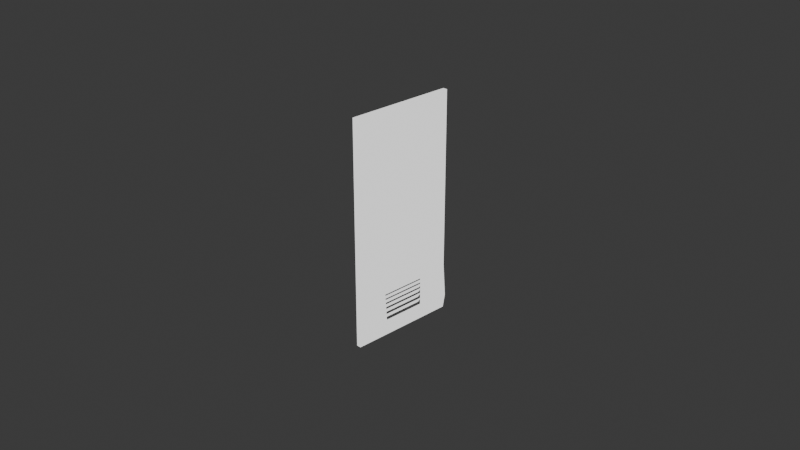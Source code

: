 # Source: untitled.blend  (saved by Blender 4.3.34; exported with 4.5.12 LTS)
import bpy
from mathutils import Matrix  # noqa: F401  (used for matrix-valued properties, if any)

bpy.ops.wm.read_factory_settings(use_empty=True)
scene = bpy.context.scene
scene.name = 'Scene'

# ---- collections
col_collection = bpy.data.collections.new('Collection'); scene.collection.children.link(col_collection)
col_doors = bpy.data.collections.new('Doors'); scene.collection.children.link(col_doors)

# ---- materials (node trees are filled in below, after node groups)
mat_door_light = bpy.data.materials.new('Door light')
mat_door_light.alpha_threshold = 0.0
mat_door_light.roughness = 0.5
mat_door_light.line_color = (0.0, 0.0, 0.0, 1.0)

# ---- material node trees
mat_door_light.use_nodes = True; mat_door_light.node_tree.nodes.clear()
_N = mat_door_light.node_tree.nodes; _L = mat_door_light.node_tree.links
n0 = _N.new('ShaderNodeOutputMaterial'); n0.name = 'Material Output'; n0.location = (300, 300)
n1 = _N.new('ShaderNodeEmission'); n1.name = 'Emission'; n1.location = (10, 300)
_L.new(n1.outputs[0], n0.inputs[0])
n0.is_active_output = True

# ---- world
world_world = bpy.data.worlds.new('World'); scene.world = world_world
world_world.use_nodes = True; world_world.node_tree.nodes.clear()
_N = world_world.node_tree.nodes; _L = world_world.node_tree.links
n0 = _N.new('ShaderNodeOutputWorld'); n0.name = 'World Output'; n0.location = (300, 300)
n1 = _N.new('ShaderNodeBackground'); n1.name = 'Background'; n1.location = (10, 300)
n1.inputs[0].default_value = (0.05088, 0.05088, 0.05088, 1.0)
_L.new(n1.outputs[0], n0.inputs[0])
n0.is_active_output = True
world_world.color = (0.05088, 0.05088, 0.05088)
world_world.sun_shadow_jitter_overblur = 0.0

# ---- cameras
cam_camera = bpy.data.cameras.new('Camera')
cam_camera.clip_end = 100.0
cam_camera.ortho_scale = 7.314

# ---- meshes
me_cube = bpy.data.meshes.new('Cube')
me_cube.from_pydata([(2.233, 1.0, 1.0), (2.233, 1.0, -1.0), (2.233, -1.0, 1.0), (2.233, -1.0, -1.0), (0.2335, 1.0, 1.0), (0.2335, 1.0, -1.0), (0.2335, -1.0, 1.0), (0.2335, -1.0, -1.0), (0.2335, 0.0, -1.0), (2.233, 0.0, 1.0), (0.2335, 0.0, 1.0), (2.233, 0.0, -1.0), (2.233, 0.0, 1.0), (0.2335, -0.5075, -1.0), (2.233, -0.5075, 1.0), (0.2335, -0.5075, 1.0), (2.233, -0.5075, -1.0), (0.2335, 0.5, 1.0), (2.233, 0.5, -1.0), (0.2335, 0.5, -1.0), (2.233, 0.5, 1.0), (3.333, 1.0, -0.8691), (0.2335, -1.0, -0.6691), (3.333, -1.0, -0.8691), (0.2335, 1.0, -0.6691), (3.241, -0.000271, -0.8423), (0.2335, -0.5075, -0.6691), (3.241, -0.4182, -0.8423), (3.241, 0.411, -0.8423), (0.2335, 0.5, -0.6691), (0.2335, -1.0, 0.7279), (2.233, 1.0, 0.7279), (2.233, -1.0, 0.7279), (0.2335, 1.0, 0.7279), (2.233, 0.0, 0.7279), (0.2335, 0.0, 0.7279), (0.2335, -0.5075, 0.7279), (2.233, -0.5075, 0.7279), (2.233, 0.5, 0.7279), (0.2335, 0.5, 0.7279), (2.233, 1.0, 0.7279), (2.233, -1.0, 0.7279), (0.2335, 1.0, 0.7279), (2.233, 0.0, 0.7279), (0.2335, 0.0, 0.7279), (0.2335, -0.5075, 0.7279), (2.233, -0.5075, 0.7279), (2.233, 0.5, 0.7279), (0.2335, 0.5, 0.7279), (0.2335, -1.0, 0.7279), (2.233, 1.0, 0.4259), (2.233, -1.0, 0.4259), (0.2335, 1.0, 0.4259), (2.233, 0.0, 0.4259), (0.2335, 0.0, 0.4259), (0.2335, -0.5075, 0.4259), (2.233, -0.5075, 0.4259), (2.233, 0.5, 0.4259), (0.2335, 0.5, 0.4259), (0.2335, -1.0, 0.4259), (2.233, 1.0, -0.5848), (2.233, -1.0, -0.5848), (0.2335, 1.0, -0.4848), (2.233, 0.0, -0.5848), (0.2335, 0.0, -0.4848), (0.2335, -0.5075, -0.4848), (2.326, -0.4182, -0.6116), (2.326, 0.411, -0.6116), (0.2335, 0.5, -0.4848), (0.2335, -1.0, -0.4848), (2.233, -0.5075, -0.5848), (3.333, -0.5075, -0.8691), (2.233, 0.5, -0.5848), (3.333, 0.5, -0.8691), (3.333, 0.0, -0.8691), (2.326, -0.000271, -0.6116), (1.943, 0.01004, -0.6284), (2.035, -0.4081, -0.6552), (2.035, 0.421, -0.6552), (1.943, -0.4974, -0.6284), (1.943, 0.51, -0.6284), (2.035, 0.009765, -0.6552), (1.606, 0.001791, -0.6743), (1.698, -0.4164, -0.7011), (1.698, 0.4128, -0.7011), (1.606, -0.5057, -0.6743), (1.606, 0.5018, -0.6743), (1.698, 0.00152, -0.7011), (1.262, -0.0009947, -0.7225), (1.354, -0.4192, -0.7493), (1.354, 0.41, -0.7493), (1.262, -0.5085, -0.7225), (1.262, 0.499, -0.7225), (1.354, -0.001266, -0.7493), (0.9043, 0.003795, -0.7744), (0.9966, -0.4144, -0.8012), (0.9966, 0.4148, -0.8012), (0.9043, -0.5037, -0.7744), (0.9043, 0.5038, -0.7744), (0.9966, 0.003524, -0.8012), (1.367, -0.01093, -0.8166), (1.459, -0.4291, -0.8434), (1.459, 0.4, -0.8434), (1.367, -0.5184, -0.8166), (1.367, 0.4891, -0.8166), (1.459, -0.0112, -0.8434), (3.601, 0.7035, 0.2542), (2.315, 0.7016, 0.256), (3.604, 0.7107, 0.2595), (2.317, 0.7087, 0.2613), (3.605, 0.7199, 0.2641), (2.319, 0.7179, 0.2659), (3.606, 0.7307, 0.2677), (2.32, 0.7288, 0.2695), (3.606, 0.7428, 0.2702), (2.319, 0.7409, 0.272), (3.604, 0.7558, 0.2716), (2.318, 0.7538, 0.2734), (3.602, 0.769, 0.2717), (2.316, 0.767, 0.2735), (3.599, 0.782, 0.2706), (2.312, 0.78, 0.2724), (3.595, 0.7943, 0.2683), (2.308, 0.7924, 0.2701), (3.59, 0.8054, 0.2648), (2.304, 0.8035, 0.2666), (3.585, 0.815, 0.2604), (2.299, 0.813, 0.2622), (3.58, 0.8225, 0.2552), (2.293, 0.8205, 0.257), (3.574, 0.8278, 0.2494), (2.288, 0.8258, 0.2512), (3.569, 0.8306, 0.2432), (2.283, 0.8286, 0.245), (3.564, 0.8308, 0.2369), (2.278, 0.8289, 0.2386), (3.56, 0.8285, 0.2306), (2.274, 0.8265, 0.2324), (3.557, 0.8236, 0.2247), (2.27, 0.8217, 0.2265), (3.554, 0.8165, 0.2194), (2.268, 0.8145, 0.2212), (3.552, 0.8073, 0.2148), (2.266, 0.8053, 0.2166), (3.552, 0.7964, 0.2112), (2.265, 0.7945, 0.213), (3.552, 0.7843, 0.2086), (2.266, 0.7823, 0.2104), (3.554, 0.7714, 0.2073), (2.267, 0.7694, 0.2091), (3.556, 0.7582, 0.2072), (2.27, 0.7562, 0.209), (3.559, 0.7451, 0.2083), (2.273, 0.7432, 0.2101), (3.563, 0.7328, 0.2106), (2.277, 0.7309, 0.2124), (3.568, 0.7217, 0.214), (2.282, 0.7198, 0.2158), (3.573, 0.7122, 0.2185), (2.287, 0.7102, 0.2202), (3.578, 0.7046, 0.2237), (2.292, 0.7027, 0.2254), (3.584, 0.6994, 0.2295), (2.297, 0.6974, 0.2313), (3.589, 0.6966, 0.2357), (2.302, 0.6946, 0.2375), (3.594, 0.6963, 0.242), (2.307, 0.6944, 0.2438), (3.598, 0.6987, 0.2483), (2.311, 0.6967, 0.2501), (3.479, 0.7001, -0.0971), (2.193, 0.6982, -0.09531), (3.482, 0.7073, -0.09176), (2.195, 0.7053, -0.08997), (3.483, 0.7165, -0.08719), (2.197, 0.7145, -0.0854), (3.484, 0.7273, -0.08357), (2.198, 0.7254, -0.08178), (3.484, 0.7395, -0.08103), (2.197, 0.7375, -0.07925), (3.482, 0.7524, -0.07968), (2.196, 0.7504, -0.07789), (3.48, 0.7656, -0.07957), (2.193, 0.7636, -0.07778), (3.477, 0.7786, -0.08069), (2.19, 0.7767, -0.0789), (3.472, 0.7909, -0.08301), (2.186, 0.789, -0.08122), (3.468, 0.802, -0.08644), (2.182, 0.8001, -0.08465), (3.463, 0.8116, -0.09084), (2.176, 0.8096, -0.08906), (3.458, 0.8191, -0.09606), (2.171, 0.8171, -0.09427), (3.452, 0.8244, -0.1019), (2.166, 0.8224, -0.1001), (3.447, 0.8272, -0.1081), (2.161, 0.8252, -0.1063), (3.442, 0.8274, -0.1144), (2.156, 0.8255, -0.1126), (3.438, 0.8251, -0.1207), (2.152, 0.8231, -0.1189), (3.435, 0.8202, -0.1266), (2.148, 0.8183, -0.1248), (3.432, 0.8131, -0.1319), (2.146, 0.8111, -0.1301), (3.43, 0.8039, -0.1365), (2.144, 0.8019, -0.1347), (3.43, 0.793, -0.1401), (2.143, 0.7911, -0.1383), (3.43, 0.7809, -0.1426), (2.144, 0.779, -0.1409), (3.431, 0.768, -0.144), (2.145, 0.766, -0.1422), (3.434, 0.7548, -0.1441), (2.148, 0.7528, -0.1423), (3.437, 0.7417, -0.143), (2.151, 0.7398, -0.1412), (3.441, 0.7294, -0.1407), (2.155, 0.7275, -0.1389), (3.446, 0.7183, -0.1372), (2.159, 0.7164, -0.1354), (3.451, 0.7088, -0.1328), (2.165, 0.7068, -0.131), (3.456, 0.7013, -0.1276), (2.17, 0.6993, -0.1258), (3.461, 0.696, -0.1218), (2.175, 0.694, -0.12), (3.467, 0.6932, -0.1156), (2.18, 0.6912, -0.1138), (3.471, 0.6929, -0.1093), (2.185, 0.691, -0.1075), (3.476, 0.6953, -0.103), (2.189, 0.6933, -0.1012), (3.674, 0.7354, 0.2482), (3.674, 0.7354, -0.1153), (3.554, 0.7359, 0.2482), (3.554, 0.7359, -0.1153), (3.438, 0.7373, 0.2482), (3.438, 0.7373, -0.1153), (3.332, 0.7397, 0.2482), (3.332, 0.7397, -0.1153), (3.239, 0.7429, 0.2482), (3.239, 0.7429, -0.1153), (3.162, 0.7468, 0.2482), (3.162, 0.7468, -0.1153), (3.105, 0.7512, 0.2482), (3.105, 0.7512, -0.1153), (3.07, 0.756, 0.2482), (3.07, 0.756, -0.1153), (3.058, 0.761, 0.2482), (3.058, 0.761, -0.1153), (3.07, 0.766, 0.2482), (3.07, 0.766, -0.1153), (3.105, 0.7708, 0.2482), (3.105, 0.7708, -0.1153), (3.162, 0.7753, 0.2482), (3.162, 0.7753, -0.1153), (3.239, 0.7792, 0.2482), (3.239, 0.7792, -0.1153), (3.332, 0.7824, 0.2482), (3.332, 0.7824, -0.1153), (3.438, 0.7847, 0.2482), (3.438, 0.7847, -0.1153), (3.554, 0.7862, 0.2482), (3.554, 0.7862, -0.1153), (3.674, 0.7867, 0.2482), (3.674, 0.7867, -0.1153), (3.794, 0.7862, 0.2482), (3.794, 0.7862, -0.1153), (3.91, 0.7847, 0.2482), (3.91, 0.7847, -0.1153), (4.016, 0.7824, 0.2482), (4.016, 0.7824, -0.1153), (4.109, 0.7792, 0.2482), (4.109, 0.7792, -0.1153), (4.186, 0.7753, 0.2482), (4.186, 0.7753, -0.1153), (4.243, 0.7708, 0.2482), (4.243, 0.7708, -0.1153), (4.278, 0.766, 0.2482), (4.278, 0.766, -0.1153), (4.29, 0.761, 0.2482), (4.29, 0.761, -0.1153), (4.278, 0.756, 0.2482), (4.278, 0.756, -0.1153), (4.243, 0.7512, 0.2482), (4.243, 0.7512, -0.1153), (2.881, 0.7468, 0.2482), (2.881, 0.7468, -0.1153), (2.804, 0.7429, 0.2482), (2.804, 0.7429, -0.1153), (4.016, 0.7397, 0.2482), (4.016, 0.7397, -0.1153), (3.91, 0.7373, 0.2482), (3.91, 0.7373, -0.1153), (3.794, 0.7359, 0.2482), (3.794, 0.7359, -0.1153)], [], [(14, 15, 6, 2), (32, 2, 6, 30), (39, 17, 4, 33), (13, 16, 3, 7), (37, 14, 2, 32), (33, 4, 0, 31), (38, 20, 9, 34), (19, 18, 11, 8), (36, 15, 10, 35), (20, 17, 10, 9), (30, 6, 15, 36), (34, 9, 14, 37), (8, 11, 16, 13), (9, 10, 15, 14), (0, 4, 17, 20), (5, 1, 18, 19), (31, 0, 20, 38), (35, 10, 17, 39), (1, 21, 73, 18), (11, 74, 71, 16), (7, 22, 26, 13), (18, 73, 74, 11), (5, 24, 21, 1), (16, 71, 23, 3), (19, 29, 24, 5), (3, 23, 22, 7), (44, 35, 39, 48), (40, 31, 38, 47), (43, 34, 37, 46), (49, 30, 36, 45), (45, 36, 35, 44), (47, 38, 34, 43), (42, 33, 31, 40), (46, 37, 32, 41), (48, 39, 33, 42), (41, 32, 30, 49), (51, 41, 49, 59), (58, 48, 42, 52), (56, 46, 41, 51), (52, 42, 40, 50), (59, 49, 45, 55), (50, 40, 47, 57), (64, 54, 58, 68), (60, 50, 57, 72), (63, 53, 56, 70), (69, 59, 55, 65), (65, 55, 54, 64), (72, 57, 53, 63), (62, 52, 50, 60), (70, 56, 51, 61), (68, 58, 52, 62), (61, 51, 59, 69), (23, 61, 69, 22), (29, 68, 62, 24), (71, 70, 61, 23), (24, 62, 60, 21), (22, 69, 65, 26), (21, 60, 72, 73), (27, 66, 70, 71), (67, 28, 73, 72), (25, 27, 71, 74), (28, 25, 74, 73), (75, 67, 72, 63), (66, 75, 63, 70), (81, 78, 80, 76), (77, 81, 76, 79), (87, 84, 86, 82), (83, 87, 82, 85), (93, 90, 92, 88), (89, 93, 88, 91), (99, 96, 98, 94), (95, 99, 94, 97), (105, 102, 104, 100), (101, 105, 100, 103), (106, 107, 109, 108), (108, 109, 111, 110), (110, 111, 113, 112), (112, 113, 115, 114), (114, 115, 117, 116), (116, 117, 119, 118), (118, 119, 121, 120), (120, 121, 123, 122), (122, 123, 125, 124), (124, 125, 127, 126), (126, 127, 129, 128), (128, 129, 131, 130), (130, 131, 133, 132), (132, 133, 135, 134), (134, 135, 137, 136), (136, 137, 139, 138), (138, 139, 141, 140), (140, 141, 143, 142), (142, 143, 145, 144), (144, 145, 147, 146), (146, 147, 149, 148), (148, 149, 151, 150), (150, 151, 153, 152), (152, 153, 155, 154), (154, 155, 157, 156), (156, 157, 159, 158), (158, 159, 161, 160), (160, 161, 163, 162), (162, 163, 165, 164), (164, 165, 167, 166), (109, 107, 169, 167, 165, 163, 161, 159, 157, 155, 153, 151, 149, 147, 145, 143, 141, 139, 137, 135, 133, 131, 129, 127, 125, 123, 121, 119, 117, 115, 113, 111), (166, 167, 169, 168), (168, 169, 107, 106), (106, 108, 110, 112, 114, 116, 118, 120, 122, 124, 126, 128, 130, 132, 134, 136, 138, 140, 142, 144, 146, 148, 150, 152, 154, 156, 158, 160, 162, 164, 166, 168), (170, 171, 173, 172), (172, 173, 175, 174), (174, 175, 177, 176), (176, 177, 179, 178), (178, 179, 181, 180), (180, 181, 183, 182), (182, 183, 185, 184), (184, 185, 187, 186), (186, 187, 189, 188), (188, 189, 191, 190), (190, 191, 193, 192), (192, 193, 195, 194), (194, 195, 197, 196), (196, 197, 199, 198), (198, 199, 201, 200), (200, 201, 203, 202), (202, 203, 205, 204), (204, 205, 207, 206), (206, 207, 209, 208), (208, 209, 211, 210), (210, 211, 213, 212), (212, 213, 215, 214), (214, 215, 217, 216), (216, 217, 219, 218), (218, 219, 221, 220), (220, 221, 223, 222), (222, 223, 225, 224), (224, 225, 227, 226), (226, 227, 229, 228), (228, 229, 231, 230), (173, 171, 233, 231, 229, 227, 225, 223, 221, 219, 217, 215, 213, 211, 209, 207, 205, 203, 201, 199, 197, 195, 193, 191, 189, 187, 185, 183, 181, 179, 177, 175), (230, 231, 233, 232), (232, 233, 171, 170), (170, 172, 174, 176, 178, 180, 182, 184, 186, 188, 190, 192, 194, 196, 198, 200, 202, 204, 206, 208, 210, 212, 214, 216, 218, 220, 222, 224, 226, 228, 230, 232), (234, 235, 237, 236), (236, 237, 239, 238), (238, 239, 241, 240), (240, 241, 243, 242), (242, 243, 245, 244), (244, 245, 247, 246), (246, 247, 249, 248), (248, 249, 251, 250), (250, 251, 253, 252), (252, 253, 255, 254), (254, 255, 257, 256), (256, 257, 259, 258), (258, 259, 261, 260), (260, 261, 263, 262), (262, 263, 265, 264), (264, 265, 267, 266), (266, 267, 269, 268), (268, 269, 271, 270), (270, 271, 273, 272), (272, 273, 275, 274), (274, 275, 277, 276), (276, 277, 279, 278), (278, 279, 281, 280), (280, 281, 283, 282), (282, 283, 285, 284), (284, 285, 287, 286), (286, 287, 289, 288), (288, 289, 291, 290), (290, 291, 293, 292), (292, 293, 295, 294), (237, 235, 297, 295, 293, 291, 289, 287, 285, 283, 281, 279, 277, 275, 273, 271, 269, 267, 265, 263, 261, 259, 257, 255, 253, 251, 249, 247, 245, 243, 241, 239), (294, 295, 297, 296), (296, 297, 235, 234), (234, 236, 238, 240, 242, 244, 246, 248, 250, 252, 254, 256, 258, 260, 262, 264, 266, 268, 270, 272, 274, 276, 278, 280, 282, 284, 286, 288, 290, 292, 294, 296)])
_k = {(7, 13): 0.31266, (1, 5): 0.31266, (1, 21): 0.31266, (6, 30): 0.31266, (3, 23): 0.31266, (5, 24): 0.31266, (2, 6): 0.31266, (2, 14): 0.31266, (3, 7): 0.31266, (4, 17): 0.31266, (0, 4): 0.31266, (1, 18): 0.31266, (8, 19): 0.31266, (9, 20): 0.31266, (10, 15): 0.31266, (11, 16): 0.31266, (11, 74): 0.31266, (8, 11): 0.31266, (9, 10): 0.31266, (8, 13): 0.31266, (9, 14): 0.31266, (6, 15): 0.31266, (3, 16): 0.31266, (13, 26): 0.31266, (16, 71): 0.31266, (13, 16): 0.31266, (14, 15): 0.31266, (10, 17): 0.31266, (11, 18): 0.31266, (5, 19): 0.31266, (0, 20): 0.31266, (17, 20): 0.31266, (18, 19): 0.31266, (18, 73): 0.31266, (19, 29): 0.31266, (21, 60): 0.31266, (7, 22): 0.31266, (23, 61): 0.31266, (24, 62): 0.31266, (26, 65): 0.31266, (70, 71): 0.31266, (72, 73): 0.31266, (29, 68): 0.31266, (21, 73): 0.31266, (71, 74): 0.31266, (22, 26): 0.31266, (73, 74): 0.31266, (21, 24): 0.31266, (23, 71): 0.31266, (24, 29): 0.31266, (22, 23): 0.31266, (30, 49): 0.31266, (0, 31): 0.31266, (2, 32): 0.31266, (4, 33): 0.31266, (9, 34): 0.31266, (10, 35): 0.31266, (15, 36): 0.31266, (14, 37): 0.31266, (20, 38): 0.31266, (17, 39): 0.31266, (35, 39): 0.31266, (31, 38): 0.31266, (34, 37): 0.31266, (30, 36): 0.31266, (35, 36): 0.31266, (34, 38): 0.31266, (31, 33): 0.31266, (32, 37): 0.31266, (33, 39): 0.31266, (30, 32): 0.31266, (31, 40): 0.31266, (32, 41): 0.31266, (33, 42): 0.31266, (34, 43): 0.31266, (35, 44): 0.31266, (36, 45): 0.31266, (37, 46): 0.31266, (38, 47): 0.31266, (39, 48): 0.31266, (49, 59): 0.31266, (41, 49): 0.31266, (42, 48): 0.31266, (41, 46): 0.31266, (40, 42): 0.31266, (43, 47): 1.0, (44, 45): 0.31266, (45, 49): 0.31266, (43, 46): 1.0, (40, 47): 0.31266, (44, 48): 0.31266, (40, 50): 0.31266, (41, 51): 0.31266, (42, 52): 0.31266, (45, 55): 0.31266, (46, 56): 1.0, (47, 57): 1.0, (48, 58): 0.31266, (59, 69): 0.31266, (54, 58): 0.31266, (50, 57): 0.31266, (53, 56): 1.0, (55, 59): 0.31266, (54, 55): 0.31266, (53, 57): 1.0, (50, 52): 0.31266, (51, 56): 0.31266, (52, 58): 0.31266, (51, 59): 0.31266, (50, 60): 0.31266, (51, 61): 0.31266, (52, 62): 0.31266, (53, 63): 0.31266, (54, 64): 0.31266, (55, 65): 0.31266, (56, 70): 0.31266, (57, 72): 0.31266, (58, 68): 0.31266, (22, 69): 0.31266, (61, 69): 0.31266, (62, 68): 0.31266, (61, 70): 0.31266, (60, 62): 0.31266, (63, 72): 0.31266, (64, 65): 0.31266, (65, 69): 0.31266, (63, 70): 0.31266, (60, 72): 0.31266, (64, 68): 0.31266, (27, 66): 0.31266, (28, 67): 0.31266, (25, 27): 0.31266, (25, 28): 0.31266, (67, 75): 0.31266, (66, 75): 0.31266, (27, 71): 0.31266, (66, 70): 0.31266, (67, 72): 0.31266, (28, 73): 0.31266, (25, 74): 0.31266, (63, 75): 0.31266, (76, 80): 0.31266, (76, 79): 0.31266, (78, 81): 0.31266, (77, 81): 0.31266, (77, 79): 0.31266, (78, 80): 0.31266, (76, 81): 0.31266, (82, 86): 0.31266, (82, 85): 0.31266, (84, 87): 0.31266, (83, 87): 0.31266, (83, 85): 0.31266, (84, 86): 0.31266, (82, 87): 0.31266, (88, 92): 0.31266, (88, 91): 0.31266, (90, 93): 0.31266, (89, 93): 0.31266, (89, 91): 0.31266, (90, 92): 0.31266, (88, 93): 0.31266, (94, 98): 0.31266, (94, 97): 0.31266, (96, 99): 0.31266, (95, 99): 0.31266, (95, 97): 0.31266, (96, 98): 0.31266, (94, 99): 0.31266, (100, 104): 0.31266, (100, 103): 0.31266, (102, 105): 0.31266, (101, 105): 0.31266, (101, 103): 0.31266, (102, 104): 0.31266, (100, 105): 0.31266, (106, 108): 0.31266, (107, 109): 0.31266, (106, 107): 0.31266, (108, 109): 0.31266, (108, 110): 0.31266, (109, 111): 0.31266, (110, 111): 0.31266, (110, 112): 0.31266, (111, 113): 0.31266, (112, 113): 0.31266, (112, 114): 0.31266, (113, 115): 0.31266, (114, 115): 0.31266, (114, 116): 0.31266, (115, 117): 0.31266, (116, 117): 0.31266, (116, 118): 0.31266, (117, 119): 0.31266, (118, 119): 0.31266, (118, 120): 0.31266, (119, 121): 0.31266, (120, 121): 0.31266, (120, 122): 0.31266, (121, 123): 0.31266, (122, 123): 0.31266, (122, 124): 0.31266, (123, 125): 0.31266, (124, 125): 0.31266, (124, 126): 0.31266, (125, 127): 0.31266, (126, 127): 0.31266, (126, 128): 0.31266, (127, 129): 0.31266, (128, 129): 0.31266, (128, 130): 0.31266, (129, 131): 0.31266, (130, 131): 0.31266, (130, 132): 0.31266, (131, 133): 0.31266, (132, 133): 1.0, (132, 134): 1.0, (133, 135): 1.0, (134, 135): 1.0, (134, 136): 0.31266, (135, 137): 0.31266, (136, 137): 0.31266, (136, 138): 0.31266, (137, 139): 0.31266, (138, 139): 0.31266, (138, 140): 0.31266, (139, 141): 0.31266, (140, 141): 0.31266, (140, 142): 0.31266, (141, 143): 0.31266, (142, 143): 0.31266, (142, 144): 0.31266, (143, 145): 0.31266, (144, 145): 0.31266, (144, 146): 0.31266, (145, 147): 0.31266, (146, 147): 0.31266, (146, 148): 0.31266, (147, 149): 0.31266, (148, 149): 0.31266, (148, 150): 0.31266, (149, 151): 0.31266, (150, 151): 0.31266, (150, 152): 0.31266, (151, 153): 0.31266, (152, 153): 0.31266, (152, 154): 0.31266, (153, 155): 0.31266, (154, 155): 0.31266, (154, 156): 0.31266, (155, 157): 0.31266, (156, 157): 0.31266, (156, 158): 0.31266, (157, 159): 0.31266, (158, 159): 0.31266, (158, 160): 0.31266, (159, 161): 0.31266, (160, 161): 0.31266, (160, 162): 0.31266, (161, 163): 0.31266, (162, 163): 0.31266, (162, 164): 0.31266, (163, 165): 0.31266, (164, 165): 0.31266, (164, 166): 0.31266, (165, 167): 0.31266, (166, 167): 0.31266, (166, 168): 0.31266, (167, 169): 0.31266, (168, 169): 0.31266, (106, 168): 0.31266, (107, 169): 0.31266, (170, 172): 0.31266, (171, 173): 0.31266, (170, 171): 0.31266, (172, 173): 0.31266, (172, 174): 0.31266, (173, 175): 0.31266, (174, 175): 0.31266, (174, 176): 0.31266, (175, 177): 0.31266, (176, 177): 0.31266, (176, 178): 0.31266, (177, 179): 0.31266, (178, 179): 0.31266, (178, 180): 0.31266, (179, 181): 0.31266, (180, 181): 0.31266, (180, 182): 0.31266, (181, 183): 0.31266, (182, 183): 0.31266, (182, 184): 0.31266, (183, 185): 0.31266, (184, 185): 0.31266, (184, 186): 0.31266, (185, 187): 0.31266, (186, 187): 0.31266, (186, 188): 0.31266, (187, 189): 0.31266, (188, 189): 0.31266, (188, 190): 0.31266, (189, 191): 0.31266, (190, 191): 0.31266, (190, 192): 0.31266, (191, 193): 0.31266, (192, 193): 0.31266, (192, 194): 0.31266, (193, 195): 0.31266, (194, 195): 0.31266, (194, 196): 0.31266, (195, 197): 0.31266, (196, 197): 1.0, (196, 198): 1.0, (197, 199): 1.0, (198, 199): 1.0, (198, 200): 0.31266, (199, 201): 0.31266, (200, 201): 0.31266, (200, 202): 0.31266, (201, 203): 0.31266, (202, 203): 0.31266, (202, 204): 0.31266, (203, 205): 0.31266, (204, 205): 0.31266, (204, 206): 0.31266, (205, 207): 0.31266, (206, 207): 0.31266, (206, 208): 0.31266, (207, 209): 0.31266, (208, 209): 0.31266, (208, 210): 0.31266, (209, 211): 0.31266, (210, 211): 0.31266, (210, 212): 0.31266, (211, 213): 0.31266, (212, 213): 0.31266, (212, 214): 0.31266, (213, 215): 0.31266, (214, 215): 0.31266, (214, 216): 0.31266, (215, 217): 0.31266, (216, 217): 0.31266, (216, 218): 0.31266, (217, 219): 0.31266, (218, 219): 0.31266, (218, 220): 0.31266, (219, 221): 0.31266, (220, 221): 0.31266, (220, 222): 0.31266, (221, 223): 0.31266, (222, 223): 0.31266, (222, 224): 0.31266, (223, 225): 0.31266, (224, 225): 0.31266, (224, 226): 0.31266, (225, 227): 0.31266, (226, 227): 0.31266, (226, 228): 0.31266, (227, 229): 0.31266, (228, 229): 0.31266, (228, 230): 0.31266, (229, 231): 0.31266, (230, 231): 0.31266, (230, 232): 0.31266, (231, 233): 0.31266, (232, 233): 0.31266, (170, 232): 0.31266, (171, 233): 0.31266, (234, 236): 0.31266, (235, 237): 0.31266, (234, 235): 0.31266, (236, 237): 0.31266, (236, 238): 0.31266, (237, 239): 0.31266, (238, 239): 0.31266, (238, 240): 0.31266, (239, 241): 0.31266, (240, 241): 0.31266, (240, 242): 0.31266, (241, 243): 0.31266, (242, 243): 0.31266, (242, 244): 0.31266, (243, 245): 0.31266, (244, 245): 0.31266, (244, 246): 0.31266, (245, 247): 0.31266, (246, 247): 0.31266, (246, 248): 0.31266, (247, 249): 0.31266, (248, 249): 0.31266, (248, 250): 0.31266, (249, 251): 0.31266, (250, 251): 0.31266, (250, 252): 0.31266, (251, 253): 0.31266, (252, 253): 0.31266, (252, 254): 0.31266, (253, 255): 0.31266, (254, 255): 0.31266, (254, 256): 0.31266, (255, 257): 0.31266, (256, 257): 0.31266, (256, 258): 0.31266, (257, 259): 0.31266, (258, 259): 0.31266, (258, 260): 0.31266, (259, 261): 0.31266, (260, 261): 0.31266, (260, 262): 0.31266, (261, 263): 0.31266, (262, 263): 0.31266, (262, 264): 0.31266, (263, 265): 0.31266, (264, 265): 0.31266, (264, 266): 0.31266, (265, 267): 0.31266, (266, 267): 0.31266, (266, 268): 0.31266, (267, 269): 0.31266, (268, 269): 0.31266, (268, 270): 0.31266, (269, 271): 0.31266, (270, 271): 0.31266, (270, 272): 0.31266, (271, 273): 0.31266, (272, 273): 0.31266, (272, 274): 0.31266, (273, 275): 0.31266, (274, 275): 0.31266, (274, 276): 0.31266, (275, 277): 0.31266, (276, 277): 0.31266, (276, 278): 0.31266, (277, 279): 0.31266, (278, 279): 0.31266, (278, 280): 0.31266, (279, 281): 0.31266, (280, 281): 0.31266, (280, 282): 0.31266, (281, 283): 0.31266, (282, 283): 0.31266, (282, 284): 0.31266, (283, 285): 0.31266, (284, 285): 0.31266, (284, 286): 0.31266, (285, 287): 0.31266, (286, 287): 0.31266, (286, 288): 0.31266, (287, 289): 0.31266, (288, 289): 0.31266, (288, 290): 0.31266, (289, 291): 0.31266, (290, 291): 0.31266, (290, 292): 0.31266, (291, 293): 0.31266, (292, 293): 0.31266, (292, 294): 0.31266, (293, 295): 0.31266, (294, 295): 0.31266, (294, 296): 0.31266, (295, 297): 0.31266, (296, 297): 0.31266, (234, 296): 0.31266, (235, 297): 0.31266}
me_cube.attributes.new('crease_edge', 'FLOAT', 'EDGE').data.foreach_set('value', [_k.get((min(e.vertices), max(e.vertices)), 0.0) for e in me_cube.edges])
_uv = me_cube.uv_layers.new(name='UVMap')
_uv.uv.foreach_set('vector', [0.625, 0.6884, 0.875, 0.6884, 0.875, 0.75, 0.625, 0.75, 0.591, 0.75, 0.625, 0.75, 0.625, 1.0, 0.591, 1.0, 0.591, 0.1875, 0.625, 0.1875, 0.625, 0.25, 0.591, 0.25, 0.125, 0.6884, 0.375, 0.6884, 0.375, 0.75, 0.125, 0.75, 0.591, 0.6884, 0.625, 0.6884, 0.625, 0.75, 0.591, 0.75, 0.591, 0.25, 0.625, 0.25, 0.625, 0.5, 0.591, 0.5, 0.591, 0.5625, 0.625, 0.5625, 0.625, 0.625, 0.591, 0.625, 0.125, 0.5625, 0.375, 0.5625, 0.375, 0.625, 0.125, 0.625, 0.591, 0.06157, 0.625, 0.06157, 0.625, 0.125, 0.591, 0.125, 0.625, 0.5625, 0.875, 0.5625, 0.875, 0.625, 0.625, 0.625, 0.591, 0.0, 0.625, 0.0, 0.625, 0.06157, 0.591, 0.06157, 0.591, 0.625, 0.625, 0.625, 0.625, 0.6884, 0.591, 0.6884, 0.125, 0.625, 0.375, 0.625, 0.375, 0.6884, 0.125, 0.6884, 0.625, 0.625, 0.875, 0.625, 0.875, 0.6884, 0.625, 0.6884, 0.625, 0.5, 0.875, 0.5, 0.875, 0.5625, 0.625, 0.5625, 0.125, 0.5, 0.375, 0.5, 0.375, 0.5625, 0.125, 0.5625, 0.591, 0.5, 0.625, 0.5, 0.625, 0.5625, 0.591, 0.5625, 0.591, 0.125, 0.625, 0.125, 0.625, 0.1875, 0.591, 0.1875, 0.375, 0.5, 0.4164, 0.5, 0.4164, 0.5625, 0.375, 0.5625, 0.375, 0.625, 0.4164, 0.625, 0.4164, 0.6884, 0.375, 0.6884, 0.375, 0.0, 0.4164, 0.0, 0.4164, 0.06157, 0.375, 0.06157, 0.375, 0.5625, 0.4164, 0.5625, 0.4164, 0.625, 0.375, 0.625, 0.375, 0.25, 0.4164, 0.25, 0.4164, 0.5, 0.375, 0.5, 0.375, 0.6884, 0.4164, 0.6884, 0.4164, 0.75, 0.375, 0.75, 0.375, 0.1875, 0.4164, 0.1875, 0.4164, 0.25, 0.375, 0.25, 0.375, 0.75, 0.4164, 0.75, 0.4164, 1.0, 0.375, 1.0, 0.591, 0.125, 0.591, 0.125, 0.591, 0.1875, 0.591, 0.1875, 0.591, 0.5, 0.591, 0.5, 0.591, 0.5625, 0.591, 0.5625, 0.591, 0.625, 0.591, 0.625, 0.591, 0.6884, 0.591, 0.6884, 0.591, 0.0, 0.591, 0.0, 0.591, 0.06157, 0.591, 0.06157, 0.591, 0.06157, 0.591, 0.06157, 0.591, 0.125, 0.591, 0.125, 0.591, 0.5625, 0.591, 0.5625, 0.591, 0.625, 0.591, 0.625, 0.591, 0.25, 0.591, 0.25, 0.591, 0.5, 0.591, 0.5, 0.591, 0.6884, 0.591, 0.6884, 0.591, 0.75, 0.591, 0.75, 0.591, 0.1875, 0.591, 0.1875, 0.591, 0.25, 0.591, 0.25, 0.591, 0.75, 0.591, 0.75, 0.591, 1.0, 0.591, 1.0, 0.5532, 0.75, 0.591, 0.75, 0.591, 1.0, 0.5532, 1.0, 0.5532, 0.1875, 0.591, 0.1875, 0.591, 0.25, 0.5532, 0.25, 0.5532, 0.6884, 0.591, 0.6884, 0.591, 0.75, 0.5532, 0.75, 0.5532, 0.25, 0.591, 0.25, 0.591, 0.5, 0.5532, 0.5, 0.5532, 0.0, 0.591, 0.0, 0.591, 0.06157, 0.5532, 0.06157, 0.5532, 0.5, 0.591, 0.5, 0.591, 0.5625, 0.5532, 0.5625, 0.4394, 0.125, 0.5532, 0.125, 0.5532, 0.1875, 0.4394, 0.1875, 0.4394, 0.5, 0.5532, 0.5, 0.5532, 0.5625, 0.4394, 0.5625, 0.4394, 0.625, 0.5532, 0.625, 0.5532, 0.6884, 0.4394, 0.6884, 0.4394, 0.0, 0.5532, 0.0, 0.5532, 0.06157, 0.4394, 0.06157, 0.4394, 0.06157, 0.5532, 0.06157, 0.5532, 0.125, 0.4394, 0.125, 0.4394, 0.5625, 0.5532, 0.5625, 0.5532, 0.625, 0.4394, 0.625, 0.4394, 0.25, 0.5532, 0.25, 0.5532, 0.5, 0.4394, 0.5, 0.4394, 0.6884, 0.5532, 0.6884, 0.5532, 0.75, 0.4394, 0.75, 0.4394, 0.1875, 0.5532, 0.1875, 0.5532, 0.25, 0.4394, 0.25, 0.4394, 0.75, 0.5532, 0.75, 0.5532, 1.0, 0.4394, 1.0, 0.4164, 0.75, 0.4394, 0.75, 0.4394, 1.0, 0.4164, 1.0, 0.4164, 0.1875, 0.4394, 0.1875, 0.4394, 0.25, 0.4164, 0.25, 0.4164, 0.6884, 0.4394, 0.6884, 0.4394, 0.75, 0.4164, 0.75, 0.4164, 0.25, 0.4394, 0.25, 0.4394, 0.5, 0.4164, 0.5, 0.4164, 0.0, 0.4394, 0.0, 0.4394, 0.06157, 0.4164, 0.06157, 0.4164, 0.5, 0.4394, 0.5, 0.4394, 0.5625, 0.4164, 0.5625, 0.4171, 0.6836, 0.4386, 0.6836, 0.4394, 0.6884, 0.4164, 0.6884, 0.4386, 0.5673, 0.4171, 0.5673, 0.4164, 0.5625, 0.4394, 0.5625, 0.4171, 0.625, 0.4171, 0.6836, 0.4164, 0.6884, 0.4164, 0.625, 0.4171, 0.5673, 0.4171, 0.625, 0.4164, 0.625, 0.4164, 0.5625, 0.4386, 0.625, 0.4386, 0.5673, 0.4394, 0.5625, 0.4394, 0.625, 0.4386, 0.6836, 0.4386, 0.625, 0.4394, 0.625, 0.4394, 0.6884, 0.4386, 0.625, 0.4386, 0.5673, 0.4394, 0.5625, 0.4394, 0.625, 0.4386, 0.6836, 0.4386, 0.625, 0.4394, 0.625, 0.4394, 0.6884, 0.4386, 0.625, 0.4386, 0.5673, 0.4394, 0.5625, 0.4394, 0.625, 0.4386, 0.6836, 0.4386, 0.625, 0.4394, 0.625, 0.4394, 0.6884, 0.4386, 0.625, 0.4386, 0.5673, 0.4394, 0.5625, 0.4394, 0.625, 0.4386, 0.6836, 0.4386, 0.625, 0.4394, 0.625, 0.4394, 0.6884, 0.4386, 0.625, 0.4386, 0.5673, 0.4394, 0.5625, 0.4394, 0.625, 0.4386, 0.6836, 0.4386, 0.625, 0.4394, 0.625, 0.4394, 0.6884, 0.4386, 0.625, 0.4386, 0.5673, 0.4394, 0.5625, 0.4394, 0.625, 0.4386, 0.6836, 0.4386, 0.625, 0.4394, 0.625, 0.4394, 0.6884, 1.0, 0.5, 1.0, 1.0, 0.9688, 1.0, 0.9688, 0.5, 0.9688, 0.5, 0.9688, 1.0, 0.9375, 1.0, 0.9375, 0.5, 0.9375, 0.5, 0.9375, 1.0, 0.9062, 1.0, 0.9062, 0.5, 0.9062, 0.5, 0.9062, 1.0, 0.875, 1.0, 0.875, 0.5, 0.875, 0.5, 0.875, 1.0, 0.8438, 1.0, 0.8438, 0.5, 0.8438, 0.5, 0.8438, 1.0, 0.8125, 1.0, 0.8125, 0.5, 0.8125, 0.5, 0.8125, 1.0, 0.7812, 1.0, 0.7812, 0.5, 0.7812, 0.5, 0.7812, 1.0, 0.75, 1.0, 0.75, 0.5, 0.75, 0.5, 0.75, 1.0, 0.7188, 1.0, 0.7188, 0.5, 0.7188, 0.5, 0.7188, 1.0, 0.6875, 1.0, 0.6875, 0.5, 0.6875, 0.5, 0.6875, 1.0, 0.6562, 1.0, 0.6562, 0.5, 0.6562, 0.5, 0.6562, 1.0, 0.625, 1.0, 0.625, 0.5, 0.625, 0.5, 0.625, 1.0, 0.5938, 1.0, 0.5938, 0.5, 0.5938, 0.5, 0.5938, 1.0, 0.5625, 1.0, 0.5625, 0.5, 0.5625, 0.5, 0.5625, 1.0, 0.5312, 1.0, 0.5312, 0.5, 0.5312, 0.5, 0.5312, 1.0, 0.5, 1.0, 0.5, 0.5, 0.5, 0.5, 0.5, 1.0, 0.4688, 1.0, 0.4688, 0.5, 0.4688, 0.5, 0.4688, 1.0, 0.4375, 1.0, 0.4375, 0.5, 0.4375, 0.5, 0.4375, 1.0, 0.4062, 1.0, 0.4062, 0.5, 0.4062, 0.5, 0.4062, 1.0, 0.375, 1.0, 0.375, 0.5, 0.375, 0.5, 0.375, 1.0, 0.3438, 1.0, 0.3438, 0.5, 0.3438, 0.5, 0.3438, 1.0, 0.3125, 1.0, 0.3125, 0.5, 0.3125, 0.5, 0.3125, 1.0, 0.2812, 1.0, 0.2812, 0.5, 0.2812, 0.5, 0.2812, 1.0, 0.25, 1.0, 0.25, 0.5, 0.25, 0.5, 0.25, 1.0, 0.2188, 1.0, 0.2188, 0.5, 0.2188, 0.5, 0.2188, 1.0, 0.1875, 1.0, 0.1875, 0.5, 0.1875, 0.5, 0.1875, 1.0, 0.1562, 1.0, 0.1562, 0.5, 0.1562, 0.5, 0.1562, 1.0, 0.125, 1.0, 0.125, 0.5, 0.125, 0.5, 0.125, 1.0, 0.09375, 1.0, 0.09375, 0.5, 0.09375, 0.5, 0.09375, 1.0, 0.0625, 1.0, 0.0625, 0.5, 0.2968, 0.4854, 0.25, 0.49, 0.2032, 0.4854, 0.1582, 0.4717, 0.1167, 0.4496, 0.08029, 0.4197, 0.05045, 0.3833, 0.02827, 0.3418, 0.01461, 0.2968, 0.01, 0.25, 0.01461, 0.2032, 0.02827, 0.1582, 0.05045, 0.1167, 0.08029, 0.08029, 0.1167, 0.05045, 0.1582, 0.02827, 0.2032, 0.01461, 0.25, 0.01, 0.2968, 0.01461, 0.3418, 0.02827, 0.3833, 0.05045, 0.4197, 0.08029, 0.4496, 0.1167, 0.4717, 0.1582, 0.4854, 0.2032, 0.49, 0.25, 0.4854, 0.2968, 0.4717, 0.3418, 0.4496, 0.3833, 0.4197, 0.4197, 0.3833, 0.4496, 0.3418, 0.4717, 0.0625, 0.5, 0.0625, 1.0, 0.03125, 1.0, 0.03125, 0.5, 0.03125, 0.5, 0.03125, 1.0, 0.0, 1.0, 0.0, 0.5, 0.75, 0.49, 0.7968, 0.4854, 0.8418, 0.4717, 0.8833, 0.4496, 0.9197, 0.4197, 0.9496, 0.3833, 0.9717, 0.3418, 0.9854, 0.2968, 0.99, 0.25, 0.9854, 0.2032, 0.9717, 0.1582, 0.9496, 0.1167, 0.9197, 0.08029, 0.8833, 0.05045, 0.8418, 0.02827, 0.7968, 0.01461, 0.75, 0.01, 0.7032, 0.01461, 0.6582, 0.02827, 0.6167, 0.05045, 0.5803, 0.08029, 0.5504, 0.1167, 0.5283, 0.1582, 0.5146, 0.2032, 0.51, 0.25, 0.5146, 0.2968, 0.5283, 0.3418, 0.5504, 0.3833, 0.5803, 0.4197, 0.6167, 0.4496, 0.6582, 0.4717, 0.7032, 0.4854, 1.0, 0.5, 1.0, 1.0, 0.9688, 1.0, 0.9688, 0.5, 0.9688, 0.5, 0.9688, 1.0, 0.9375, 1.0, 0.9375, 0.5, 0.9375, 0.5, 0.9375, 1.0, 0.9062, 1.0, 0.9062, 0.5, 0.9062, 0.5, 0.9062, 1.0, 0.875, 1.0, 0.875, 0.5, 0.875, 0.5, 0.875, 1.0, 0.8438, 1.0, 0.8438, 0.5, 0.8438, 0.5, 0.8438, 1.0, 0.8125, 1.0, 0.8125, 0.5, 0.8125, 0.5, 0.8125, 1.0, 0.7812, 1.0, 0.7812, 0.5, 0.7812, 0.5, 0.7812, 1.0, 0.75, 1.0, 0.75, 0.5, 0.75, 0.5, 0.75, 1.0, 0.7188, 1.0, 0.7188, 0.5, 0.7188, 0.5, 0.7188, 1.0, 0.6875, 1.0, 0.6875, 0.5, 0.6875, 0.5, 0.6875, 1.0, 0.6562, 1.0, 0.6562, 0.5, 0.6562, 0.5, 0.6562, 1.0, 0.625, 1.0, 0.625, 0.5, 0.625, 0.5, 0.625, 1.0, 0.5938, 1.0, 0.5938, 0.5, 0.5938, 0.5, 0.5938, 1.0, 0.5625, 1.0, 0.5625, 0.5, 0.5625, 0.5, 0.5625, 1.0, 0.5312, 1.0, 0.5312, 0.5, 0.5312, 0.5, 0.5312, 1.0, 0.5, 1.0, 0.5, 0.5, 0.5, 0.5, 0.5, 1.0, 0.4688, 1.0, 0.4688, 0.5, 0.4688, 0.5, 0.4688, 1.0, 0.4375, 1.0, 0.4375, 0.5, 0.4375, 0.5, 0.4375, 1.0, 0.4062, 1.0, 0.4062, 0.5, 0.4062, 0.5, 0.4062, 1.0, 0.375, 1.0, 0.375, 0.5, 0.375, 0.5, 0.375, 1.0, 0.3438, 1.0, 0.3438, 0.5, 0.3438, 0.5, 0.3438, 1.0, 0.3125, 1.0, 0.3125, 0.5, 0.3125, 0.5, 0.3125, 1.0, 0.2812, 1.0, 0.2812, 0.5, 0.2812, 0.5, 0.2812, 1.0, 0.25, 1.0, 0.25, 0.5, 0.25, 0.5, 0.25, 1.0, 0.2188, 1.0, 0.2188, 0.5, 0.2188, 0.5, 0.2188, 1.0, 0.1875, 1.0, 0.1875, 0.5, 0.1875, 0.5, 0.1875, 1.0, 0.1562, 1.0, 0.1562, 0.5, 0.1562, 0.5, 0.1562, 1.0, 0.125, 1.0, 0.125, 0.5, 0.125, 0.5, 0.125, 1.0, 0.09375, 1.0, 0.09375, 0.5, 0.09375, 0.5, 0.09375, 1.0, 0.0625, 1.0, 0.0625, 0.5, 0.2968, 0.4854, 0.25, 0.49, 0.2032, 0.4854, 0.1582, 0.4717, 0.1167, 0.4496, 0.08029, 0.4197, 0.05045, 0.3833, 0.02827, 0.3418, 0.01461, 0.2968, 0.01, 0.25, 0.01461, 0.2032, 0.02827, 0.1582, 0.05045, 0.1167, 0.08029, 0.08029, 0.1167, 0.05045, 0.1582, 0.02827, 0.2032, 0.01461, 0.25, 0.01, 0.2968, 0.01461, 0.3418, 0.02827, 0.3833, 0.05045, 0.4197, 0.08029, 0.4496, 0.1167, 0.4717, 0.1582, 0.4854, 0.2032, 0.49, 0.25, 0.4854, 0.2968, 0.4717, 0.3418, 0.4496, 0.3833, 0.4197, 0.4197, 0.3833, 0.4496, 0.3418, 0.4717, 0.0625, 0.5, 0.0625, 1.0, 0.03125, 1.0, 0.03125, 0.5, 0.03125, 0.5, 0.03125, 1.0, 0.0, 1.0, 0.0, 0.5, 0.75, 0.49, 0.7968, 0.4854, 0.8418, 0.4717, 0.8833, 0.4496, 0.9197, 0.4197, 0.9496, 0.3833, 0.9717, 0.3418, 0.9854, 0.2968, 0.99, 0.25, 0.9854, 0.2032, 0.9717, 0.1582, 0.9496, 0.1167, 0.9197, 0.08029, 0.8833, 0.05045, 0.8418, 0.02827, 0.7968, 0.01461, 0.75, 0.01, 0.7032, 0.01461, 0.6582, 0.02827, 0.6167, 0.05045, 0.5803, 0.08029, 0.5504, 0.1167, 0.5283, 0.1582, 0.5146, 0.2032, 0.51, 0.25, 0.5146, 0.2968, 0.5283, 0.3418, 0.5504, 0.3833, 0.5803, 0.4197, 0.6167, 0.4496, 0.6582, 0.4717, 0.7032, 0.4854, 1.0, 0.5, 1.0, 1.0, 0.9688, 1.0, 0.9688, 0.5, 0.9688, 0.5, 0.9688, 1.0, 0.9375, 1.0, 0.9375, 0.5, 0.9375, 0.5, 0.9375, 1.0, 0.9062, 1.0, 0.9062, 0.5, 0.9062, 0.5, 0.9062, 1.0, 0.875, 1.0, 0.875, 0.5, 0.875, 0.5, 0.875, 1.0, 0.8438, 1.0, 0.8438, 0.5, 0.8438, 0.5, 0.8438, 1.0, 0.8125, 1.0, 0.8125, 0.5, 0.8125, 0.5, 0.8125, 1.0, 0.7812, 1.0, 0.7812, 0.5, 0.7812, 0.5, 0.7812, 1.0, 0.75, 1.0, 0.75, 0.5, 0.75, 0.5, 0.75, 1.0, 0.7188, 1.0, 0.7188, 0.5, 0.7188, 0.5, 0.7188, 1.0, 0.6875, 1.0, 0.6875, 0.5, 0.6875, 0.5, 0.6875, 1.0, 0.6562, 1.0, 0.6562, 0.5, 0.6562, 0.5, 0.6562, 1.0, 0.625, 1.0, 0.625, 0.5, 0.625, 0.5, 0.625, 1.0, 0.5938, 1.0, 0.5938, 0.5, 0.5938, 0.5, 0.5938, 1.0, 0.5625, 1.0, 0.5625, 0.5, 0.5625, 0.5, 0.5625, 1.0, 0.5312, 1.0, 0.5312, 0.5, 0.5312, 0.5, 0.5312, 1.0, 0.5, 1.0, 0.5, 0.5, 0.5, 0.5, 0.5, 1.0, 0.4688, 1.0, 0.4688, 0.5, 0.4688, 0.5, 0.4688, 1.0, 0.4375, 1.0, 0.4375, 0.5, 0.4375, 0.5, 0.4375, 1.0, 0.4062, 1.0, 0.4062, 0.5, 0.4062, 0.5, 0.4062, 1.0, 0.375, 1.0, 0.375, 0.5, 0.375, 0.5, 0.375, 1.0, 0.3438, 1.0, 0.3438, 0.5, 0.3438, 0.5, 0.3438, 1.0, 0.3125, 1.0, 0.3125, 0.5, 0.3125, 0.5, 0.3125, 1.0, 0.2812, 1.0, 0.2812, 0.5, 0.2812, 0.5, 0.2812, 1.0, 0.25, 1.0, 0.25, 0.5, 0.25, 0.5, 0.25, 1.0, 0.2188, 1.0, 0.2188, 0.5, 0.2188, 0.5, 0.2188, 1.0, 0.1875, 1.0, 0.1875, 0.5, 0.1875, 0.5, 0.1875, 1.0, 0.1562, 1.0, 0.1562, 0.5, 0.1562, 0.5, 0.1562, 1.0, 0.125, 1.0, 0.125, 0.5, 0.125, 0.5, 0.125, 1.0, 0.09375, 1.0, 0.09375, 0.5, 0.09375, 0.5, 0.09375, 1.0, 0.0625, 1.0, 0.0625, 0.5, 0.2968, 0.4854, 0.25, 0.49, 0.2032, 0.4854, 0.1582, 0.4717, 0.1167, 0.4496, 0.08029, 0.4197, 0.05045, 0.3833, 0.02827, 0.3418, 0.01461, 0.2968, 0.01, 0.25, 0.01461, 0.2032, 0.02827, 0.1582, 0.05045, 0.1167, 0.08029, 0.08029, 0.1167, 0.05045, 0.1582, 0.02827, 0.2032, 0.01461, 0.25, 0.01, 0.2968, 0.01461, 0.3418, 0.02827, 0.3833, 0.05045, 0.4197, 0.08029, 0.4496, 0.1167, 0.4717, 0.1582, 0.4854, 0.2032, 0.49, 0.25, 0.4854, 0.2968, 0.4717, 0.3418, 0.4496, 0.3833, 0.4197, 0.4197, 0.3833, 0.4496, 0.3418, 0.4717, 0.0625, 0.5, 0.0625, 1.0, 0.03125, 1.0, 0.03125, 0.5, 0.03125, 0.5, 0.03125, 1.0, 0.0, 1.0, 0.0, 0.5, 0.75, 0.49, 0.7968, 0.4854, 0.8418, 0.4717, 0.8833, 0.4496, 0.9197, 0.4197, 0.9496, 0.3833, 0.9717, 0.3418, 0.9854, 0.2968, 0.99, 0.25, 0.9854, 0.2032, 0.9717, 0.1582, 0.9496, 0.1167, 0.9197, 0.08029, 0.8833, 0.05045, 0.8418, 0.02827, 0.7968, 0.01461, 0.75, 0.01, 0.7032, 0.01461, 0.6582, 0.02827, 0.6167, 0.05045, 0.5803, 0.08029, 0.5504, 0.1167, 0.5283, 0.1582, 0.5146, 0.2032, 0.51, 0.25, 0.5146, 0.2968, 0.5283, 0.3418, 0.5504, 0.3833, 0.5803, 0.4197, 0.6167, 0.4496, 0.6582, 0.4717, 0.7032, 0.4854])
_ca = me_cube.color_attributes.new('Attribute', 'BYTE_COLOR', 'CORNER')
_ca.data.foreach_set('color', [1.0, 1.0, 1.0, 1.0, 1.0, 1.0, 1.0, 1.0, 1.0, 1.0, 1.0, 1.0, 1.0, 1.0, 1.0, 1.0, 1.0, 1.0, 1.0, 1.0, 1.0, 1.0, 1.0, 1.0, 1.0, 1.0, 1.0, 1.0, 1.0, 1.0, 1.0, 1.0, 1.0, 1.0, 1.0, 1.0, 1.0, 1.0, 1.0, 1.0, 1.0, 1.0, 1.0, 1.0, 1.0, 1.0, 1.0, 1.0, 1.0, 1.0, 1.0, 1.0, 1.0, 1.0, 1.0, 1.0, 1.0, 1.0, 1.0, 1.0, 1.0, 1.0, 1.0, 1.0, 1.0, 1.0, 1.0, 1.0, 1.0, 1.0, 1.0, 1.0, 1.0, 1.0, 1.0, 1.0, 1.0, 1.0, 1.0, 1.0, 1.0, 1.0, 1.0, 1.0, 1.0, 1.0, 1.0, 1.0, 1.0, 1.0, 1.0, 1.0, 1.0, 1.0, 1.0, 1.0, 1.0, 1.0, 1.0, 1.0, 1.0, 1.0, 1.0, 1.0, 1.0, 1.0, 1.0, 1.0, 1.0, 1.0, 1.0, 1.0, 1.0, 1.0, 1.0, 1.0, 1.0, 1.0, 1.0, 1.0, 1.0, 1.0, 1.0, 1.0, 1.0, 1.0, 1.0, 1.0, 1.0, 1.0, 1.0, 1.0, 1.0, 1.0, 1.0, 1.0, 1.0, 1.0, 1.0, 1.0, 1.0, 1.0, 1.0, 1.0, 1.0, 1.0, 1.0, 1.0, 1.0, 1.0, 1.0, 1.0, 1.0, 1.0, 1.0, 1.0, 1.0, 1.0, 1.0, 1.0, 1.0, 1.0, 1.0, 1.0, 1.0, 1.0, 1.0, 1.0, 1.0, 1.0, 1.0, 1.0, 1.0, 1.0, 1.0, 1.0, 1.0, 1.0, 1.0, 1.0, 1.0, 1.0, 1.0, 1.0, 1.0, 1.0, 1.0, 1.0, 1.0, 1.0, 1.0, 1.0, 1.0, 1.0, 1.0, 1.0, 1.0, 1.0, 1.0, 1.0, 1.0, 1.0, 1.0, 1.0, 1.0, 1.0, 1.0, 1.0, 1.0, 1.0, 1.0, 1.0, 1.0, 1.0, 1.0, 1.0, 1.0, 1.0, 1.0, 1.0, 1.0, 1.0, 1.0, 1.0, 1.0, 1.0, 1.0, 1.0, 1.0, 1.0, 1.0, 1.0, 1.0, 1.0, 1.0, 1.0, 1.0, 1.0, 1.0, 1.0, 1.0, 1.0, 1.0, 1.0, 1.0, 1.0, 1.0, 1.0, 1.0, 1.0, 1.0, 1.0, 1.0, 1.0, 1.0, 1.0, 1.0, 1.0, 1.0, 1.0, 1.0, 1.0, 1.0, 1.0, 1.0, 1.0, 1.0, 1.0, 1.0, 1.0, 1.0, 1.0, 1.0, 1.0, 1.0, 1.0, 1.0, 1.0, 1.0, 1.0, 1.0, 1.0, 1.0, 1.0, 1.0, 1.0, 1.0, 1.0, 1.0, 1.0, 1.0, 1.0, 1.0, 1.0, 1.0, 1.0, 1.0, 1.0, 1.0, 1.0, 1.0, 1.0, 1.0, 1.0, 1.0, 1.0, 1.0, 1.0, 1.0, 1.0, 1.0, 1.0, 1.0, 1.0, 1.0, 1.0, 1.0, 1.0, 1.0, 1.0, 1.0, 1.0, 1.0, 1.0, 1.0, 1.0, 1.0, 1.0, 1.0, 1.0, 1.0, 1.0, 1.0, 1.0, 1.0, 1.0, 1.0, 1.0, 1.0, 1.0, 1.0, 1.0, 1.0, 1.0, 1.0, 1.0, 1.0, 1.0, 1.0, 1.0, 1.0, 1.0, 1.0, 1.0, 1.0, 1.0, 1.0, 1.0, 1.0, 1.0, 1.0, 1.0, 1.0, 1.0, 1.0, 1.0, 1.0, 1.0, 1.0, 1.0, 1.0, 1.0, 1.0, 1.0, 1.0, 1.0, 1.0, 1.0, 1.0, 1.0, 1.0, 1.0, 1.0, 1.0, 1.0, 1.0, 1.0, 1.0, 1.0, 1.0, 1.0, 1.0, 1.0, 1.0, 1.0, 1.0, 1.0, 1.0, 1.0, 1.0, 1.0, 1.0, 1.0, 1.0, 1.0, 1.0, 1.0, 1.0, 1.0, 1.0, 1.0, 1.0, 1.0, 1.0, 1.0, 1.0, 1.0, 1.0, 1.0, 1.0, 1.0, 1.0, 1.0, 1.0, 1.0, 1.0, 1.0, 1.0, 1.0, 1.0, 1.0, 1.0, 1.0, 1.0, 1.0, 1.0, 1.0, 1.0, 1.0, 1.0, 1.0, 1.0, 1.0, 1.0, 1.0, 1.0, 1.0, 1.0, 1.0, 1.0, 1.0, 1.0, 1.0, 1.0, 1.0, 1.0, 1.0, 1.0, 1.0, 1.0, 1.0, 1.0, 1.0, 1.0, 1.0, 1.0, 1.0, 1.0, 1.0, 1.0, 1.0, 1.0, 1.0, 1.0, 1.0, 1.0, 1.0, 1.0, 1.0, 1.0, 1.0, 1.0, 1.0, 1.0, 1.0, 1.0, 1.0, 1.0, 1.0, 1.0, 1.0, 1.0, 1.0, 1.0, 1.0, 1.0, 1.0, 1.0, 1.0, 1.0, 1.0, 1.0, 1.0, 1.0, 1.0, 1.0, 1.0, 1.0, 1.0, 1.0, 1.0, 1.0, 1.0, 1.0, 1.0, 1.0, 1.0, 1.0, 1.0, 1.0, 1.0, 1.0, 1.0, 1.0, 1.0, 1.0, 1.0, 1.0, 1.0, 1.0, 1.0, 1.0, 1.0, 1.0, 1.0, 1.0, 1.0, 1.0, 1.0, 1.0, 1.0, 1.0, 1.0, 1.0, 1.0, 1.0, 1.0, 1.0, 1.0, 1.0, 1.0, 1.0, 1.0, 1.0, 1.0, 1.0, 1.0, 1.0, 1.0, 1.0, 1.0, 1.0, 1.0, 1.0, 1.0, 1.0, 1.0, 1.0, 1.0, 1.0, 1.0, 1.0, 1.0, 1.0, 1.0, 1.0, 1.0, 1.0, 1.0, 1.0, 1.0, 1.0, 1.0, 1.0, 1.0, 1.0, 1.0, 1.0, 1.0, 1.0, 1.0, 1.0, 1.0, 1.0, 1.0, 1.0, 1.0, 1.0, 1.0, 1.0, 1.0, 1.0, 1.0, 1.0, 1.0, 1.0, 1.0, 1.0, 1.0, 1.0, 1.0, 1.0, 1.0, 1.0, 1.0, 1.0, 1.0, 1.0, 1.0, 1.0, 1.0, 1.0, 1.0, 1.0, 1.0, 1.0, 1.0, 1.0, 1.0, 1.0, 1.0, 1.0, 1.0, 1.0, 1.0, 1.0, 1.0, 1.0, 1.0, 1.0, 1.0, 1.0, 1.0, 1.0, 1.0, 1.0, 1.0, 1.0, 1.0, 1.0, 1.0, 1.0, 1.0, 1.0, 1.0, 1.0, 1.0, 1.0, 1.0, 1.0, 1.0, 1.0, 1.0, 1.0, 1.0, 1.0, 1.0, 1.0, 1.0, 1.0, 1.0, 1.0, 1.0, 1.0, 1.0, 1.0, 1.0, 1.0, 1.0, 1.0, 1.0, 1.0, 1.0, 1.0, 1.0, 1.0, 1.0, 1.0, 1.0, 1.0, 1.0, 1.0, 1.0, 1.0, 1.0, 1.0, 1.0, 1.0, 1.0, 1.0, 1.0, 1.0, 1.0, 1.0, 1.0, 1.0, 1.0, 1.0, 1.0, 1.0, 1.0, 1.0, 1.0, 1.0, 1.0, 1.0, 1.0, 1.0, 1.0, 1.0, 1.0, 1.0, 1.0, 1.0, 1.0, 1.0, 1.0, 1.0, 1.0, 1.0, 1.0, 1.0, 1.0, 1.0, 1.0, 1.0, 1.0, 1.0, 1.0, 1.0, 1.0, 1.0, 1.0, 1.0, 1.0, 1.0, 1.0, 1.0, 1.0, 1.0, 1.0, 1.0, 1.0, 1.0, 1.0, 1.0, 1.0, 1.0, 1.0, 1.0, 1.0, 1.0, 1.0, 1.0, 1.0, 1.0, 1.0, 1.0, 1.0, 1.0, 1.0, 1.0, 1.0, 1.0, 1.0, 1.0, 1.0, 1.0, 1.0, 1.0, 1.0, 1.0, 1.0, 1.0, 1.0, 1.0, 1.0, 1.0, 1.0, 1.0, 1.0, 1.0, 1.0, 1.0, 1.0, 1.0, 1.0, 1.0, 1.0, 1.0, 1.0, 1.0, 1.0, 1.0, 1.0, 1.0, 1.0, 1.0, 1.0, 1.0, 1.0, 1.0, 1.0, 1.0, 1.0, 1.0, 1.0, 1.0, 1.0, 1.0, 1.0, 1.0, 1.0, 1.0, 1.0, 1.0, 1.0, 1.0, 1.0, 1.0, 1.0, 1.0, 1.0, 1.0, 1.0, 1.0, 1.0, 1.0, 1.0, 1.0, 1.0, 1.0, 1.0, 1.0, 1.0, 1.0, 1.0, 1.0, 1.0, 1.0, 1.0, 1.0, 1.0, 1.0, 1.0, 1.0, 1.0, 1.0, 1.0, 1.0, 1.0, 1.0, 1.0, 1.0, 1.0, 1.0, 1.0, 1.0, 1.0, 1.0, 1.0, 1.0, 1.0, 1.0, 1.0, 1.0, 1.0, 1.0, 1.0, 1.0, 1.0, 1.0, 1.0, 1.0, 1.0, 1.0, 1.0, 1.0, 1.0, 1.0, 1.0, 1.0, 1.0, 1.0, 1.0, 1.0, 1.0, 1.0, 1.0, 1.0, 1.0, 1.0, 1.0, 1.0, 1.0, 1.0, 1.0, 1.0, 1.0, 1.0, 1.0, 1.0, 1.0, 1.0, 1.0, 1.0, 1.0, 1.0, 1.0, 1.0, 1.0, 1.0, 1.0, 1.0, 1.0, 1.0, 1.0, 1.0, 1.0, 1.0, 1.0, 1.0, 1.0, 1.0, 1.0, 1.0, 1.0, 1.0, 1.0, 1.0, 1.0, 1.0, 1.0, 1.0, 1.0, 1.0, 1.0, 1.0, 1.0, 1.0, 1.0, 1.0, 1.0, 1.0, 1.0, 1.0, 1.0, 1.0, 1.0, 1.0, 1.0, 1.0, 1.0, 1.0, 1.0, 1.0, 1.0, 1.0, 1.0, 1.0, 1.0, 1.0, 1.0, 1.0, 1.0, 1.0, 1.0, 1.0, 1.0, 1.0, 1.0, 1.0, 1.0, 1.0, 1.0, 1.0, 1.0, 1.0, 1.0, 1.0, 1.0, 1.0, 1.0, 1.0, 1.0, 1.0, 1.0, 1.0, 1.0, 1.0, 1.0, 1.0, 1.0, 1.0, 1.0, 1.0, 1.0, 1.0, 1.0, 1.0, 1.0, 1.0, 1.0, 1.0, 1.0, 1.0, 1.0, 1.0, 1.0, 1.0, 1.0, 1.0, 1.0, 1.0, 1.0, 1.0, 1.0, 1.0, 1.0, 1.0, 1.0, 1.0, 1.0, 1.0, 1.0, 1.0, 1.0, 1.0, 1.0, 1.0, 1.0, 1.0, 1.0, 1.0, 1.0, 1.0, 1.0, 1.0, 1.0, 1.0, 1.0, 1.0, 1.0, 1.0, 1.0, 1.0, 1.0, 1.0, 1.0, 1.0, 1.0, 1.0, 1.0, 1.0, 1.0, 1.0, 1.0, 1.0, 1.0, 1.0, 1.0, 1.0, 1.0, 1.0, 1.0, 1.0, 1.0, 1.0, 1.0, 1.0, 1.0, 1.0, 1.0, 1.0, 1.0, 1.0, 1.0, 1.0, 1.0, 1.0, 1.0, 1.0, 1.0, 1.0, 1.0, 1.0, 1.0, 1.0, 1.0, 1.0, 1.0, 1.0, 1.0, 1.0, 1.0, 1.0, 1.0, 1.0, 1.0, 1.0, 1.0, 1.0, 1.0, 1.0, 1.0, 1.0, 1.0, 1.0, 1.0, 1.0, 1.0, 1.0, 1.0, 1.0, 1.0, 1.0, 1.0, 1.0, 1.0, 1.0, 1.0, 1.0, 1.0, 1.0, 1.0, 1.0, 1.0, 1.0, 1.0, 1.0, 1.0, 1.0, 1.0, 1.0, 1.0, 1.0, 1.0, 1.0, 1.0, 1.0, 1.0, 1.0, 1.0, 1.0, 1.0, 1.0, 1.0, 1.0, 1.0, 1.0, 1.0, 1.0, 1.0, 1.0, 1.0, 1.0, 1.0, 1.0, 1.0, 1.0, 1.0, 1.0, 1.0, 1.0, 1.0, 1.0, 1.0, 1.0, 1.0, 1.0, 1.0, 1.0, 1.0, 1.0, 1.0, 1.0, 1.0, 1.0, 1.0, 1.0, 1.0, 1.0, 1.0, 1.0, 1.0, 1.0, 1.0, 1.0, 1.0, 1.0, 1.0, 1.0, 1.0, 1.0, 1.0, 1.0, 1.0, 1.0, 1.0, 1.0, 1.0, 1.0, 1.0, 1.0, 1.0, 1.0, 1.0, 1.0, 1.0, 1.0, 1.0, 1.0, 1.0, 1.0, 1.0, 1.0, 1.0, 1.0, 1.0, 1.0, 1.0, 1.0, 1.0, 1.0, 1.0, 1.0, 1.0, 1.0, 1.0, 1.0, 1.0, 1.0, 1.0, 1.0, 1.0, 1.0, 1.0, 1.0, 1.0, 1.0, 1.0, 1.0, 1.0, 1.0, 1.0, 1.0, 1.0, 1.0, 1.0, 1.0, 1.0, 1.0, 1.0, 1.0, 1.0, 1.0, 1.0, 1.0, 1.0, 1.0, 1.0, 1.0, 1.0, 1.0, 1.0, 1.0, 1.0, 1.0, 1.0, 1.0, 1.0, 1.0, 1.0, 1.0, 1.0, 1.0, 1.0, 1.0, 1.0, 1.0, 1.0, 1.0, 1.0, 1.0, 1.0, 1.0, 1.0, 1.0, 1.0, 1.0, 1.0, 1.0, 1.0, 1.0, 1.0, 1.0, 1.0, 1.0, 1.0, 1.0, 1.0, 1.0, 1.0, 1.0, 1.0, 1.0, 1.0, 1.0, 1.0, 1.0, 1.0, 1.0, 1.0, 1.0, 1.0, 1.0, 1.0, 1.0, 1.0, 1.0, 1.0, 1.0, 1.0, 1.0, 1.0, 1.0, 1.0, 1.0, 1.0, 1.0, 1.0, 1.0, 1.0, 1.0, 1.0, 1.0, 1.0, 1.0, 1.0, 1.0, 1.0, 1.0, 1.0, 1.0, 1.0, 1.0, 1.0, 1.0, 1.0, 1.0, 1.0, 1.0, 1.0, 1.0, 1.0, 1.0, 1.0, 1.0, 1.0, 1.0, 1.0, 1.0, 1.0, 1.0, 1.0, 1.0, 1.0, 1.0, 1.0, 1.0, 1.0, 1.0, 1.0, 1.0, 1.0, 1.0, 1.0, 1.0, 1.0, 1.0, 1.0, 1.0, 1.0, 1.0, 1.0, 1.0, 1.0, 1.0, 1.0, 1.0, 1.0, 1.0, 1.0, 1.0, 1.0, 1.0, 1.0, 1.0, 1.0, 1.0, 1.0, 1.0, 1.0, 1.0, 1.0, 1.0, 1.0, 1.0, 1.0, 1.0, 1.0, 1.0, 1.0, 1.0, 1.0, 1.0, 1.0, 1.0, 1.0, 1.0, 1.0, 1.0, 1.0, 1.0, 1.0, 1.0, 1.0, 1.0, 1.0, 1.0, 1.0, 1.0, 1.0, 1.0, 1.0, 1.0, 1.0, 1.0, 1.0, 1.0, 1.0, 1.0, 1.0, 1.0, 1.0, 1.0, 1.0, 1.0, 1.0, 1.0, 1.0, 1.0, 1.0, 1.0, 1.0, 1.0, 1.0, 1.0, 1.0, 1.0, 1.0, 1.0, 1.0, 1.0, 1.0, 1.0, 1.0, 1.0, 1.0, 1.0, 1.0, 1.0, 1.0, 1.0, 1.0, 1.0, 1.0, 1.0, 1.0, 1.0, 1.0, 1.0, 1.0, 1.0, 1.0, 1.0, 1.0, 1.0, 1.0, 1.0, 1.0, 1.0, 1.0, 1.0, 1.0, 1.0, 1.0, 1.0, 1.0, 1.0, 1.0, 1.0, 1.0, 1.0, 1.0, 1.0, 1.0, 1.0, 1.0, 1.0, 1.0, 1.0, 1.0, 1.0, 1.0, 1.0, 1.0, 1.0, 1.0, 1.0, 1.0, 1.0, 1.0, 1.0, 1.0, 1.0, 1.0, 1.0, 1.0, 1.0, 1.0, 1.0, 1.0, 1.0, 1.0, 1.0, 1.0, 1.0, 1.0, 1.0, 1.0, 1.0, 1.0, 1.0, 1.0, 1.0, 1.0, 1.0, 1.0, 1.0, 1.0, 1.0, 1.0, 1.0, 1.0, 1.0, 1.0, 1.0, 1.0, 1.0, 1.0, 1.0, 1.0, 1.0, 1.0, 1.0, 1.0, 1.0, 1.0, 1.0, 1.0, 1.0, 1.0, 1.0, 1.0, 1.0, 1.0, 1.0, 1.0, 1.0, 1.0, 1.0, 1.0, 1.0, 1.0, 1.0, 1.0, 1.0, 1.0, 1.0, 1.0, 1.0, 1.0, 1.0, 1.0, 1.0, 1.0, 1.0, 1.0, 1.0, 1.0, 1.0, 1.0, 1.0, 1.0, 1.0, 1.0, 1.0, 1.0, 1.0, 1.0, 1.0, 1.0, 1.0, 1.0, 1.0, 1.0, 1.0, 1.0, 1.0, 1.0, 1.0, 1.0, 1.0, 1.0, 1.0, 1.0, 1.0, 1.0, 1.0, 1.0, 1.0, 1.0, 1.0, 1.0, 1.0, 1.0, 1.0, 1.0, 1.0, 1.0, 1.0, 1.0, 1.0, 1.0, 1.0, 1.0, 1.0, 1.0, 1.0, 1.0, 1.0, 1.0, 1.0, 1.0, 1.0, 1.0, 1.0, 1.0, 1.0, 1.0, 1.0, 1.0, 1.0, 1.0, 1.0, 1.0, 1.0, 1.0, 1.0, 1.0, 1.0, 1.0, 1.0, 1.0, 1.0, 1.0, 1.0, 1.0, 1.0, 1.0, 1.0, 1.0, 1.0, 1.0, 1.0, 1.0, 1.0, 1.0, 1.0, 1.0, 1.0, 1.0, 1.0, 1.0, 1.0, 1.0, 1.0, 1.0, 1.0, 1.0, 1.0, 1.0, 1.0, 1.0, 1.0, 1.0, 1.0, 1.0, 1.0, 1.0, 1.0, 1.0, 1.0, 1.0, 1.0, 1.0, 1.0, 1.0, 1.0, 1.0, 1.0, 1.0, 1.0, 1.0, 1.0, 1.0, 1.0, 1.0, 1.0, 1.0, 1.0, 1.0, 1.0, 1.0, 1.0, 1.0, 1.0, 1.0, 1.0, 1.0, 1.0, 1.0, 1.0, 1.0, 1.0, 1.0, 1.0, 1.0, 1.0, 1.0, 1.0, 1.0, 1.0, 1.0, 1.0, 1.0, 1.0, 1.0, 1.0, 1.0, 1.0, 1.0, 1.0, 1.0, 1.0, 1.0, 1.0, 1.0, 1.0, 1.0, 1.0, 1.0, 1.0, 1.0, 1.0, 1.0, 1.0, 1.0, 1.0, 1.0, 1.0, 1.0, 1.0, 1.0, 1.0, 1.0, 1.0, 1.0, 1.0, 1.0, 1.0, 1.0, 1.0, 1.0, 1.0, 1.0, 1.0, 1.0, 1.0, 1.0, 1.0, 1.0, 1.0, 1.0, 1.0, 1.0, 1.0, 1.0, 1.0, 1.0, 1.0, 1.0, 1.0, 1.0, 1.0, 1.0, 1.0, 1.0, 1.0, 1.0, 1.0, 1.0, 1.0, 1.0, 1.0, 1.0, 1.0, 1.0, 1.0, 1.0, 1.0, 1.0, 1.0, 1.0, 1.0, 1.0, 1.0, 1.0, 1.0, 1.0, 1.0, 1.0, 1.0, 1.0, 1.0, 1.0, 1.0, 1.0, 1.0, 1.0, 1.0, 1.0, 1.0, 1.0, 1.0, 1.0, 1.0, 1.0, 1.0, 1.0, 1.0, 1.0, 1.0, 1.0, 1.0, 1.0, 1.0, 1.0, 1.0, 1.0, 1.0, 1.0, 1.0, 1.0, 1.0, 1.0, 1.0, 1.0, 1.0, 1.0, 1.0, 1.0, 1.0, 1.0, 1.0, 1.0, 1.0, 1.0, 1.0, 1.0, 1.0, 1.0, 1.0, 1.0, 1.0, 1.0, 1.0, 1.0, 1.0, 1.0, 1.0, 1.0, 1.0, 1.0, 1.0, 1.0, 1.0, 1.0, 1.0, 1.0, 1.0, 1.0, 1.0, 1.0, 1.0, 1.0, 1.0, 1.0, 1.0, 1.0, 1.0, 1.0, 1.0, 1.0, 1.0, 1.0, 1.0, 1.0, 1.0, 1.0, 1.0, 1.0, 1.0, 1.0, 1.0, 1.0, 1.0, 1.0, 1.0, 1.0, 1.0, 1.0, 1.0, 1.0, 1.0, 1.0, 1.0, 1.0, 1.0, 1.0, 1.0, 1.0, 1.0, 1.0, 1.0, 1.0, 1.0, 1.0, 1.0, 1.0, 1.0, 1.0, 1.0, 1.0, 1.0, 1.0, 1.0, 1.0, 1.0, 1.0, 1.0, 1.0, 1.0, 1.0, 1.0, 1.0, 1.0, 1.0, 1.0, 1.0, 1.0, 1.0, 1.0, 1.0, 1.0, 1.0, 1.0, 1.0, 1.0, 1.0, 1.0, 1.0, 1.0, 1.0, 1.0, 1.0, 1.0, 1.0, 1.0, 1.0, 1.0, 1.0, 1.0, 1.0, 1.0, 1.0, 1.0, 1.0, 1.0, 1.0, 1.0, 1.0, 1.0, 1.0, 1.0, 1.0, 1.0, 1.0, 1.0, 1.0, 1.0, 1.0, 1.0, 1.0, 1.0, 1.0, 1.0, 1.0, 1.0, 1.0, 1.0, 1.0, 1.0, 1.0, 1.0, 1.0, 1.0, 1.0, 1.0, 1.0, 1.0, 1.0, 1.0, 1.0, 1.0, 1.0, 1.0, 1.0, 1.0, 1.0, 1.0, 1.0, 1.0, 1.0, 1.0, 1.0, 1.0, 1.0, 1.0, 1.0, 1.0, 1.0, 1.0, 1.0, 1.0, 1.0, 1.0, 1.0, 1.0, 1.0, 1.0, 1.0, 1.0, 1.0, 1.0, 1.0, 1.0, 1.0, 1.0, 1.0, 1.0, 1.0, 1.0, 1.0, 1.0, 1.0, 1.0, 1.0, 1.0, 1.0, 1.0, 1.0, 1.0, 1.0, 1.0, 1.0, 1.0, 1.0, 1.0, 1.0, 1.0, 1.0, 1.0, 1.0, 1.0, 1.0, 1.0, 1.0, 1.0, 1.0, 1.0, 1.0, 1.0, 1.0, 1.0, 1.0, 1.0, 1.0, 1.0, 1.0, 1.0, 1.0, 1.0, 1.0, 1.0, 1.0, 1.0, 1.0, 1.0, 1.0, 1.0, 1.0, 1.0, 1.0, 1.0, 1.0, 1.0, 1.0, 1.0, 1.0, 1.0, 1.0, 1.0, 1.0, 1.0, 1.0, 1.0, 1.0, 1.0, 1.0, 1.0, 1.0, 1.0, 1.0, 1.0, 1.0, 1.0, 1.0, 1.0, 1.0, 1.0, 1.0, 1.0, 1.0, 1.0, 1.0, 1.0, 1.0, 1.0, 1.0, 1.0, 1.0, 1.0, 1.0, 1.0, 1.0, 1.0, 1.0, 1.0, 1.0, 1.0, 1.0, 1.0, 1.0, 1.0, 1.0, 1.0, 1.0, 1.0, 1.0, 1.0, 1.0, 1.0, 1.0, 1.0, 1.0, 1.0, 1.0, 1.0, 1.0, 1.0, 1.0, 1.0, 1.0, 1.0, 1.0, 1.0, 1.0, 1.0, 1.0, 1.0, 1.0, 1.0, 1.0, 1.0, 1.0, 1.0, 1.0, 1.0, 1.0, 1.0, 1.0, 1.0, 1.0, 1.0, 1.0, 1.0, 1.0, 1.0, 1.0, 1.0, 1.0, 1.0, 1.0, 1.0, 1.0, 1.0, 1.0, 1.0, 1.0, 1.0, 1.0, 1.0, 1.0, 1.0, 1.0, 1.0, 1.0, 1.0, 1.0, 1.0, 1.0, 1.0, 1.0, 1.0, 1.0, 1.0, 1.0, 1.0, 1.0, 1.0, 1.0, 1.0, 1.0, 1.0, 1.0, 1.0, 1.0, 1.0, 1.0, 1.0, 1.0, 1.0, 1.0, 1.0, 1.0, 1.0, 1.0, 1.0, 1.0, 1.0, 1.0, 1.0, 1.0, 1.0, 1.0, 1.0, 1.0, 1.0, 1.0, 1.0, 1.0, 1.0, 1.0, 1.0, 1.0, 1.0, 1.0, 1.0, 1.0, 1.0, 1.0, 1.0, 1.0, 1.0, 1.0, 1.0, 1.0, 1.0, 1.0, 1.0, 1.0, 1.0, 1.0, 1.0, 1.0, 1.0, 1.0, 1.0, 1.0, 1.0, 1.0, 1.0, 1.0, 1.0, 1.0, 1.0, 1.0, 1.0, 1.0, 1.0, 1.0, 1.0, 1.0, 1.0, 1.0, 1.0, 1.0, 1.0, 1.0, 1.0, 1.0, 1.0, 1.0, 1.0, 1.0, 1.0, 1.0, 1.0, 1.0, 1.0, 1.0, 1.0, 1.0, 1.0, 1.0, 1.0, 1.0, 1.0, 1.0, 1.0, 1.0, 1.0, 1.0, 1.0, 1.0, 1.0, 1.0, 1.0, 1.0, 1.0, 1.0, 1.0, 1.0, 1.0, 1.0, 1.0, 1.0, 1.0, 1.0, 1.0, 1.0, 1.0, 1.0, 1.0, 1.0, 1.0, 1.0, 1.0, 1.0, 1.0, 1.0, 1.0, 1.0, 1.0, 1.0, 1.0, 1.0, 1.0, 1.0, 1.0, 1.0, 1.0, 1.0, 1.0, 1.0, 1.0, 1.0, 1.0, 1.0, 1.0, 1.0, 1.0, 1.0, 1.0, 1.0, 1.0, 1.0, 1.0, 1.0, 1.0, 1.0, 1.0, 1.0, 1.0, 1.0, 1.0, 1.0, 1.0, 1.0, 1.0, 1.0, 1.0, 1.0, 1.0, 1.0, 1.0, 1.0, 1.0, 1.0, 1.0, 1.0, 1.0, 1.0, 1.0, 1.0, 1.0, 1.0, 1.0, 1.0, 1.0, 1.0, 1.0, 1.0, 1.0, 1.0, 1.0, 1.0, 1.0, 1.0, 1.0, 1.0, 1.0, 1.0, 1.0, 1.0, 1.0, 1.0, 1.0, 1.0, 1.0, 1.0, 1.0, 1.0, 1.0, 1.0, 1.0, 1.0, 1.0, 1.0, 1.0, 1.0, 1.0, 1.0, 1.0, 1.0, 1.0, 1.0, 1.0, 1.0, 1.0, 1.0, 1.0, 1.0, 1.0, 1.0, 1.0, 1.0, 1.0, 1.0, 1.0, 1.0, 1.0, 1.0, 1.0, 1.0, 1.0, 1.0, 1.0, 1.0, 1.0, 1.0, 1.0, 1.0, 1.0, 1.0, 1.0, 1.0, 1.0, 1.0, 1.0, 1.0, 1.0, 1.0, 1.0, 1.0, 1.0, 1.0, 1.0, 1.0, 1.0, 1.0, 1.0, 1.0, 1.0, 1.0, 1.0, 1.0, 1.0, 1.0, 1.0, 1.0, 1.0, 1.0, 1.0, 1.0, 1.0, 1.0, 1.0, 1.0, 1.0, 1.0, 1.0, 1.0, 1.0, 1.0, 1.0, 1.0, 1.0, 1.0, 1.0, 1.0, 1.0, 1.0, 1.0, 1.0, 1.0, 1.0, 1.0, 1.0, 1.0, 1.0, 1.0, 1.0, 1.0, 1.0, 1.0, 1.0, 1.0, 1.0, 1.0, 1.0, 1.0, 1.0, 1.0, 1.0, 1.0, 1.0, 1.0, 1.0, 1.0, 1.0, 1.0, 1.0, 1.0, 1.0, 1.0, 1.0, 1.0, 1.0, 1.0, 1.0, 1.0, 1.0, 1.0, 1.0, 1.0, 1.0, 1.0, 1.0, 1.0, 1.0, 1.0, 1.0, 1.0, 1.0, 1.0, 1.0, 1.0, 1.0, 1.0, 1.0, 1.0, 1.0, 1.0, 1.0, 1.0, 1.0, 1.0, 1.0, 1.0, 1.0, 1.0, 1.0, 1.0, 1.0, 1.0, 1.0, 1.0, 1.0, 1.0, 1.0, 1.0, 1.0, 1.0, 1.0, 1.0, 1.0, 1.0, 1.0, 1.0, 1.0, 1.0, 1.0, 1.0, 1.0, 1.0, 1.0, 1.0, 1.0, 1.0, 1.0, 1.0, 1.0, 1.0, 1.0, 1.0, 1.0, 1.0, 1.0, 1.0, 1.0, 1.0, 1.0, 1.0, 1.0, 1.0, 1.0, 1.0, 1.0, 1.0, 1.0, 1.0, 1.0, 1.0, 1.0, 1.0, 1.0, 1.0, 1.0, 1.0, 1.0, 1.0, 1.0, 1.0, 1.0, 1.0, 1.0, 1.0, 1.0, 1.0, 1.0, 1.0, 1.0, 1.0, 1.0, 1.0, 1.0, 1.0, 1.0, 1.0, 1.0, 1.0, 1.0, 1.0, 1.0, 1.0, 1.0, 1.0, 1.0, 1.0, 1.0, 1.0, 1.0, 1.0, 1.0, 1.0, 1.0, 1.0, 1.0, 1.0, 1.0, 1.0, 1.0, 1.0, 1.0, 1.0, 1.0, 1.0, 1.0, 1.0, 1.0, 1.0, 1.0, 1.0, 1.0, 1.0, 1.0, 1.0, 1.0, 1.0, 1.0, 1.0, 1.0, 1.0, 1.0, 1.0, 1.0, 1.0, 1.0, 1.0, 1.0, 1.0, 1.0, 1.0, 1.0, 1.0, 1.0, 1.0, 1.0, 1.0, 1.0, 1.0, 1.0, 1.0, 1.0, 1.0, 1.0, 1.0, 1.0, 1.0, 1.0, 1.0, 1.0, 1.0, 1.0, 1.0, 1.0, 1.0, 1.0, 1.0, 1.0, 1.0, 1.0, 1.0, 1.0, 1.0, 1.0, 1.0, 1.0, 1.0, 1.0, 1.0, 1.0, 1.0, 1.0, 1.0, 1.0, 1.0, 1.0, 1.0, 1.0, 1.0, 1.0, 1.0, 1.0, 1.0, 1.0, 1.0, 1.0, 1.0, 1.0, 1.0, 1.0, 1.0, 1.0, 1.0, 1.0, 1.0, 1.0, 1.0, 1.0, 1.0, 1.0, 1.0, 1.0, 1.0, 1.0, 1.0, 1.0, 1.0, 1.0, 1.0, 1.0, 1.0, 1.0, 1.0, 1.0, 1.0, 1.0, 1.0, 1.0, 1.0, 1.0, 1.0, 1.0, 1.0, 1.0, 1.0, 1.0, 1.0, 1.0, 1.0, 1.0, 1.0, 1.0, 1.0, 1.0, 1.0, 1.0, 1.0, 1.0, 1.0, 1.0, 1.0, 1.0, 1.0, 1.0, 1.0, 1.0, 1.0, 1.0, 1.0, 1.0, 1.0, 1.0, 1.0, 1.0, 1.0, 1.0, 1.0, 1.0, 1.0, 1.0, 1.0, 1.0, 1.0, 1.0, 1.0, 1.0, 1.0, 1.0, 1.0, 1.0, 1.0, 1.0, 1.0, 1.0, 1.0, 1.0, 1.0, 1.0, 1.0, 1.0, 1.0, 1.0, 1.0, 1.0, 1.0, 1.0, 1.0, 1.0, 1.0, 1.0, 1.0, 1.0, 1.0, 1.0, 1.0, 1.0, 1.0, 1.0, 1.0, 1.0, 1.0, 1.0, 1.0, 1.0, 1.0, 1.0, 1.0, 1.0, 1.0, 1.0, 1.0, 1.0, 1.0, 1.0, 1.0, 1.0, 1.0, 1.0, 1.0, 1.0, 1.0, 1.0, 1.0, 1.0, 1.0, 1.0, 1.0, 1.0, 1.0, 1.0, 1.0, 1.0, 1.0, 1.0, 1.0, 1.0, 1.0, 1.0, 1.0, 1.0, 1.0, 1.0, 1.0, 1.0, 1.0, 1.0, 1.0, 1.0, 1.0, 1.0, 1.0, 1.0, 1.0, 1.0, 1.0, 1.0, 1.0, 1.0, 1.0, 1.0, 1.0, 1.0, 1.0, 1.0, 1.0, 1.0, 1.0, 1.0, 1.0, 1.0, 1.0, 1.0, 1.0, 1.0, 1.0, 1.0, 1.0, 1.0, 1.0, 1.0, 1.0, 1.0, 1.0, 1.0, 1.0, 1.0, 1.0, 1.0, 1.0, 1.0, 1.0, 1.0, 1.0, 1.0, 1.0, 1.0, 1.0, 1.0, 1.0, 1.0, 1.0, 1.0, 1.0, 1.0, 1.0, 1.0, 1.0, 1.0, 1.0, 1.0, 1.0, 1.0, 1.0, 1.0, 1.0, 1.0, 1.0, 1.0, 1.0, 1.0, 1.0, 1.0, 1.0, 1.0, 1.0, 1.0, 1.0, 1.0, 1.0, 1.0, 1.0, 1.0, 1.0, 1.0, 1.0, 1.0, 1.0, 1.0, 1.0, 1.0, 1.0, 1.0, 1.0, 1.0, 1.0, 1.0, 1.0, 1.0, 1.0, 1.0, 1.0, 1.0, 1.0, 1.0, 1.0, 1.0, 1.0, 1.0, 1.0, 1.0, 1.0, 1.0, 1.0, 1.0, 1.0, 1.0, 1.0, 1.0, 1.0, 1.0, 1.0, 1.0, 1.0, 1.0, 1.0, 1.0, 1.0, 1.0, 1.0, 1.0, 1.0, 1.0, 1.0, 1.0, 1.0, 1.0, 1.0, 1.0, 1.0, 1.0, 1.0, 1.0, 1.0, 1.0, 1.0, 1.0, 1.0, 1.0, 1.0, 1.0, 1.0, 1.0, 1.0, 1.0, 1.0, 1.0, 1.0, 1.0, 1.0, 1.0, 1.0, 1.0, 1.0, 1.0, 1.0, 1.0, 1.0, 1.0, 1.0, 1.0, 1.0, 1.0, 1.0, 1.0, 1.0, 1.0, 1.0, 1.0, 1.0, 1.0, 1.0, 1.0, 1.0, 1.0, 1.0, 1.0, 1.0, 1.0, 1.0, 1.0, 1.0, 1.0, 1.0, 1.0, 1.0, 1.0, 1.0, 1.0, 1.0, 1.0, 1.0, 1.0, 1.0, 1.0, 1.0, 1.0, 1.0, 1.0, 1.0, 1.0, 1.0, 1.0, 1.0, 1.0, 1.0, 1.0, 1.0, 1.0, 1.0, 1.0, 1.0, 1.0, 1.0, 1.0, 1.0, 1.0, 1.0, 1.0, 1.0, 1.0, 1.0, 1.0, 1.0, 1.0, 1.0, 1.0, 1.0, 1.0, 1.0, 1.0, 1.0, 1.0, 1.0, 1.0, 1.0, 1.0, 1.0, 1.0, 1.0, 1.0, 1.0, 1.0, 1.0, 1.0, 1.0, 1.0, 1.0, 1.0, 1.0, 1.0, 1.0, 1.0, 1.0, 1.0, 1.0, 1.0, 1.0, 1.0, 1.0, 1.0, 1.0, 1.0, 1.0, 1.0, 1.0, 1.0, 1.0, 1.0, 1.0, 1.0, 1.0, 1.0, 1.0, 1.0, 1.0, 1.0, 1.0, 1.0, 1.0, 1.0, 1.0, 1.0, 1.0, 1.0, 1.0, 1.0, 1.0, 1.0, 1.0, 1.0, 1.0, 1.0, 1.0, 1.0, 1.0, 1.0, 1.0, 1.0, 1.0, 1.0, 1.0, 1.0, 1.0, 1.0, 1.0, 1.0, 1.0, 1.0, 1.0, 1.0, 1.0, 1.0, 1.0, 1.0, 1.0, 1.0, 1.0, 1.0, 1.0, 1.0, 1.0, 1.0, 1.0, 1.0, 1.0, 1.0, 1.0, 1.0, 1.0, 1.0, 1.0, 1.0, 1.0, 1.0, 1.0, 1.0, 1.0, 1.0, 1.0, 1.0, 1.0, 1.0, 1.0, 1.0, 1.0, 1.0, 1.0, 1.0, 1.0, 1.0, 1.0, 1.0, 1.0, 1.0, 1.0, 1.0, 1.0, 1.0, 1.0, 1.0, 1.0, 1.0, 1.0, 1.0, 1.0, 1.0, 1.0, 1.0, 1.0, 1.0, 1.0, 1.0, 1.0, 1.0, 1.0, 1.0, 1.0, 1.0, 1.0, 1.0, 1.0, 1.0, 1.0, 1.0, 1.0, 1.0, 1.0, 1.0, 1.0, 1.0, 1.0, 1.0, 1.0, 1.0, 1.0, 1.0, 1.0, 1.0, 1.0, 1.0, 1.0, 1.0, 1.0, 1.0, 1.0, 1.0, 1.0, 1.0, 1.0, 1.0, 1.0, 1.0, 1.0, 1.0, 1.0, 1.0, 1.0, 1.0, 1.0, 1.0, 1.0, 1.0, 1.0, 1.0, 1.0, 1.0, 1.0, 1.0, 1.0, 1.0, 1.0, 1.0, 1.0, 1.0, 1.0, 1.0, 1.0, 1.0, 1.0, 1.0, 1.0, 1.0, 1.0, 1.0, 1.0, 1.0, 1.0, 1.0, 1.0, 1.0, 1.0, 1.0, 1.0, 1.0, 1.0, 1.0, 1.0, 1.0, 1.0, 1.0, 1.0, 1.0, 1.0, 1.0, 1.0, 1.0, 1.0, 1.0, 1.0, 1.0, 1.0, 1.0, 1.0, 1.0, 1.0, 1.0, 1.0, 1.0, 1.0, 1.0, 1.0, 1.0, 1.0])
me_cube.materials.append(mat_door_light)
me_cube.use_mirror_vertex_groups = False
me_cube.update()
me_cube_001 = bpy.data.meshes.new('Cube.001')
me_cube_001.from_pydata([(9.66, 0.2098, 0.8244), (9.66, -0.5977, 0.8244), (9.66, 1.005, 0.8244), (9.66, 0.2098, 0.3439), (9.66, -0.5977, 0.3439), (9.66, 1.005, 0.3439)], [], [(5, 2, 0, 3), (3, 0, 1, 4)])
_k = {(0, 2): 1.0, (0, 1): 1.0, (0, 3): 1.0, (1, 4): 1.0, (2, 5): 1.0, (3, 4): 1.0, (3, 5): 1.0}
me_cube_001.attributes.new('crease_edge', 'FLOAT', 'EDGE').data.foreach_set('value', [_k.get((min(e.vertices), max(e.vertices)), 0.0) for e in me_cube_001.edges])
_uv = me_cube_001.uv_layers.new(name='UVMap')
_uv.uv.foreach_set('vector', [0.5532, 0.5625, 0.591, 0.5625, 0.591, 0.625, 0.5532, 0.625, 0.5532, 0.625, 0.591, 0.625, 0.591, 0.6884, 0.5532, 0.6884])
_ca = me_cube_001.color_attributes.new('Attribute', 'BYTE_COLOR', 'CORNER')
_ca.data.foreach_set('color', [1.0, 1.0, 1.0, 1.0, 1.0, 1.0, 1.0, 1.0, 1.0, 1.0, 1.0, 1.0, 1.0, 1.0, 1.0, 1.0, 1.0, 1.0, 1.0, 1.0, 1.0, 1.0, 1.0, 1.0, 1.0, 1.0, 1.0, 1.0, 1.0, 1.0, 1.0, 1.0])
me_cube_001.materials.append(mat_door_light)
me_cube_001.use_mirror_vertex_groups = False
me_cube_001.update()

# ---- objects
ob_door = bpy.data.objects.new('Door', me_cube)
ob_camera = bpy.data.objects.new('Camera', cam_camera)
ob_door_light = bpy.data.objects.new('Door light', me_cube_001)

# ---- transforms, parenting, visibility, modifiers, constraints
ob_door.location = (0.0, 0.0, 0.0)
ob_door.scale = (0.025, 0.6, 1.25)
ob_door.lock_rotations_4d = False
ob_door.empty_display_type = 'ARROWS'
ob_door.lineart.crease_threshold = 0.0
_vg = ob_door.vertex_groups.new(name='Group')
ob_camera.location = (7.359, -6.926, 4.958)
ob_camera.rotation_euler = (1.109, 0.0, 0.8149)
ob_camera.lock_rotations_4d = False
ob_camera.empty_display_type = 'ARROWS'
ob_camera.color = (0.0, 0.0, 0.0, 0.0)
ob_camera.display_type = 'WIRE'
ob_camera.lineart.crease_threshold = 0.0
ob_door_light.location = (-0.2565, -0.1169, 0.01855)
ob_door_light.scale = (0.025, 0.6, 1.25)
ob_door_light.lock_rotations_4d = False
ob_door_light.empty_display_type = 'ARROWS'
ob_door_light.lineart.crease_threshold = 0.0
_vg = ob_door_light.vertex_groups.new(name='Group')

# ---- collection membership
col_collection.objects.link(ob_door)
col_collection.objects.link(ob_camera)
col_collection.objects.link(ob_door_light)

# ---- scene / render settings (as saved in the file)
scene.camera = ob_camera
scene.frame_start = 1; scene.frame_end = 250; scene.frame_set(1)
scene.render.engine = 'BLENDER_EEVEE_NEXT'
bpy.context.view_layer.update()
